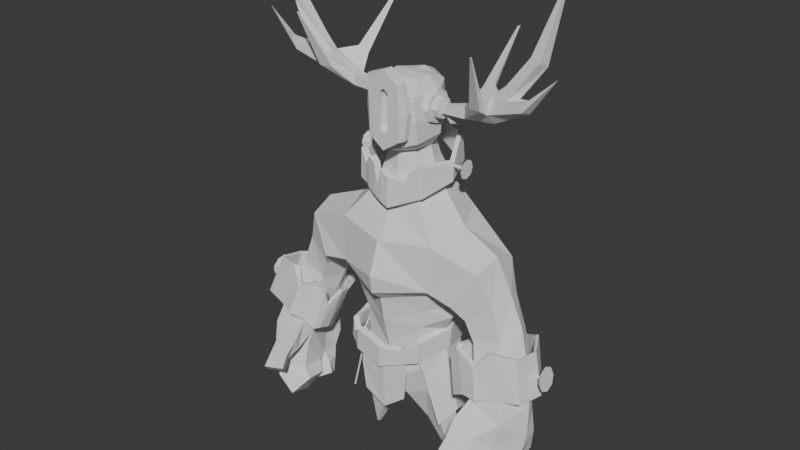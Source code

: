 # Source: personaje.blend  (saved by Blender 4.3.34; exported with 4.5.12 LTS)
import bpy
from mathutils import Matrix  # noqa: F401  (used for matrix-valued properties, if any)

bpy.ops.wm.read_factory_settings(use_empty=True)
scene = bpy.context.scene
scene.name = 'Scene'

# ---- collections
col_collection = bpy.data.collections.new('Collection'); scene.collection.children.link(col_collection)

# ---- world
world_world = bpy.data.worlds.new('World'); scene.world = world_world
world_world.use_nodes = True; world_world.node_tree.nodes.clear()
_N = world_world.node_tree.nodes; _L = world_world.node_tree.links
n0 = _N.new('ShaderNodeOutputWorld'); n0.name = 'World Output'; n0.location = (300, 300)
n1 = _N.new('ShaderNodeBackground'); n1.name = 'Background'; n1.location = (10, 300)
n1.inputs[0].default_value = (0.05088, 0.05088, 0.05088, 1.0)
_L.new(n1.outputs[0], n0.inputs[0])
n0.is_active_output = True
world_world.color = (0.05088, 0.05088, 0.05088)
world_world.sun_shadow_jitter_overblur = 0.0

# ---- meshes
me_circle_001 = bpy.data.meshes.new('Circle.001')
me_circle_001.from_pydata([(0.1529, 0.04114, 2.301), (0.1529, 0.01151, 2.372), (0.1529, -0.06, 2.402), (0.1529, -0.1315, 2.372), (0.1529, -0.1611, 2.301), (0.1529, -0.1315, 2.229), (0.1529, -0.06, 2.199), (0.1529, 0.01151, 2.229), (0.1907, 0.03248, 2.301), (0.1907, 0.005393, 2.366), (0.1907, -0.06, 2.393), (0.1907, -0.1254, 2.366), (0.1907, -0.1525, 2.301), (0.1907, -0.1254, 2.235), (0.1907, -0.06, 2.208), (0.1907, 0.005393, 2.235), (0.1907, 0.0007487, 2.301), (0.1907, -0.01704, 2.344), (0.1907, -0.06, 2.361), (0.1907, -0.103, 2.344), (0.1907, -0.1207, 2.301), (0.1907, -0.103, 2.258), (0.1907, -0.06, 2.24), (0.1907, -0.01704, 2.258), (0.2283, 0.0007487, 2.301), (0.2283, -0.01704, 2.344), (0.2283, -0.06, 2.361), (0.2283, -0.103, 2.344), (0.2283, -0.1207, 2.301), (0.2283, -0.103, 2.258), (0.2283, -0.06, 2.24), (0.2283, -0.01704, 2.258), (0.2344, -0.04101, 2.301), (0.2344, -0.04657, 2.314), (0.2344, -0.06, 2.32), (0.2344, -0.07343, 2.314), (0.2344, -0.07899, 2.301), (0.2344, -0.07343, 2.287), (0.2344, -0.06, 2.282), (0.2344, -0.04657, 2.287), (0.2303, -0.08646, 2.28), (0.2284, -0.08646, 2.318), (0.2303, -0.03354, 2.28), (0.2284, -0.03354, 2.318), (0.3792, -0.08646, 2.286), (0.3796, -0.08646, 2.359), (0.3934, -0.03354, 2.286), (0.3615, -0.03354, 2.354), (0.5545, -0.03354, 2.445), (0.5544, -0.07038, 2.3), (0.5433, -0.123, 2.358), (0.5495, -0.08646, 2.459), (0.6239, -0.03354, 2.52), (0.7133, -0.08814, 2.476), (0.6596, -0.1357, 2.462), (0.6239, -0.08646, 2.52), (0.7607, -0.03354, 2.697), (0.8267, -0.03354, 2.65), (0.8096, -0.08646, 2.675), (0.7607, -0.08646, 2.697), (0.925, -0.05742, 3.116), (0.9315, -0.05742, 3.112), (0.9298, -0.06258, 3.114), (0.925, -0.06258, 3.116), (0.761, -0.1464, 2.429), (0.7781, -0.095, 2.414), (0.7915, -0.1496, 2.497), (0.814, -0.0988, 2.489), (0.9483, -0.1405, 2.638), (0.9489, -0.1388, 2.638), (0.9493, -0.1406, 2.64), (0.95, -0.1389, 2.64), (0.4708, -0.1684, 2.428), (0.4644, -0.1684, 2.388), (0.5483, -0.1684, 2.441), (0.5449, -0.1864, 2.395), (0.5661, -0.312, 2.713), (0.5653, -0.312, 2.708), (0.576, -0.312, 2.715), (0.5755, -0.3143, 2.709), (0.3951, 0.047, 2.431), (0.4118, 0.047, 2.41), (0.4648, 0.047, 2.464), (0.4661, 0.03455, 2.415), (0.4167, 0.3037, 2.692), (0.4173, 0.3037, 2.686), (0.4348, 0.3037, 2.7), (0.4318, 0.3004, 2.688)], [], [(4, 5, 13, 12), (2, 3, 11, 10), (0, 1, 9, 8), (7, 0, 8, 15), (5, 6, 14, 13), (3, 4, 12, 11), (1, 2, 10, 9), (6, 7, 15, 14), (9, 10, 18, 17), (14, 15, 23, 22), (12, 13, 21, 20), (10, 11, 19, 18), (8, 9, 17, 16), (15, 8, 16, 23), (13, 14, 22, 21), (11, 12, 20, 19), (23, 16, 24, 31), (21, 22, 30, 29), (19, 20, 28, 27), (17, 18, 26, 25), (22, 23, 31, 30), (20, 21, 29, 28), (18, 19, 27, 26), (16, 17, 25, 24), (29, 30, 38, 37), (27, 28, 36, 35), (25, 26, 34, 33), (30, 31, 39, 38), (28, 29, 37, 36), (26, 27, 35, 34), (24, 25, 33, 32), (31, 24, 32, 39), (42, 43, 47, 46), (47, 48, 82, 80), (44, 45, 41, 40), (42, 46, 44, 40), (47, 43, 41, 45), (51, 50, 54, 55), (50, 51, 74, 75), (44, 46, 49, 50), (47, 45, 51, 48), (52, 55, 59, 56), (53, 54, 66, 67), (48, 51, 55, 52), (49, 48, 52, 53), (56, 59, 63, 60), (53, 52, 56, 57), (55, 54, 58, 59), (54, 53, 57, 58), (61, 60, 63, 62), (57, 56, 60, 61), (59, 58, 62, 63), (58, 57, 61, 62), (65, 67, 71, 69), (49, 53, 67, 65), (50, 49, 65, 64), (54, 50, 64, 66), (68, 69, 71, 70), (67, 66, 70, 71), (66, 64, 68, 70), (64, 65, 69, 68), (73, 75, 79, 77), (45, 44, 73, 72), (44, 50, 75, 73), (51, 45, 72, 74), (76, 77, 79, 78), (72, 73, 77, 76), (74, 72, 76, 78), (75, 74, 78, 79), (80, 82, 86, 84), (48, 49, 83, 82), (46, 47, 80, 81), (49, 46, 81, 83), (85, 84, 86, 87), (81, 80, 84, 85), (83, 81, 85, 87), (82, 83, 87, 86)])
_uv = me_circle_001.uv_layers.new(name='UVMap')
_uv.uv.foreach_set('vector', [0.0, 0.0, 0.0, 0.0, 0.0, 0.0, 0.0, 0.0, 0.0, 0.0, 0.0, 0.0, 0.0, 0.0, 0.0, 0.0, 0.0, 0.0, 0.0, 0.0, 0.0, 0.0, 0.0, 0.0, 0.0, 0.0, 0.0, 0.0, 0.0, 0.0, 0.0, 0.0, 0.0, 0.0, 0.0, 0.0, 0.0, 0.0, 0.0, 0.0, 0.0, 0.0, 0.0, 0.0, 0.0, 0.0, 0.0, 0.0, 0.0, 0.0, 0.0, 0.0, 0.0, 0.0, 0.0, 0.0, 0.0, 0.0, 0.0, 0.0, 0.0, 0.0, 0.0, 0.0, 0.0, 0.0, 0.0, 0.0, 0.0, 0.0, 0.0, 0.0, 0.0, 0.0, 0.0, 0.0, 0.0, 0.0, 0.0, 0.0, 0.0, 0.0, 0.0, 0.0, 0.0, 0.0, 0.0, 0.0, 0.0, 0.0, 0.0, 0.0, 0.0, 0.0, 0.0, 0.0, 0.0, 0.0, 0.0, 0.0, 0.0, 0.0, 0.0, 0.0, 0.0, 0.0, 0.0, 0.0, 0.0, 0.0, 0.0, 0.0, 0.0, 0.0, 0.0, 0.0, 0.0, 0.0, 0.0, 0.0, 0.0, 0.0, 0.0, 0.0, 0.0, 0.0, 0.0, 0.0, 0.0, 0.0, 0.0, 0.0, 0.0, 0.0, 0.0, 0.0, 0.0, 0.0, 0.0, 0.0, 0.0, 0.0, 0.0, 0.0, 0.0, 0.0, 0.0, 0.0, 0.0, 0.0, 0.0, 0.0, 0.0, 0.0, 0.0, 0.0, 0.0, 0.0, 0.0, 0.0, 0.0, 0.0, 0.0, 0.0, 0.0, 0.0, 0.0, 0.0, 0.0, 0.0, 0.0, 0.0, 0.0, 0.0, 0.0, 0.0, 0.0, 0.0, 0.0, 0.0, 0.0, 0.0, 0.0, 0.0, 0.0, 0.0, 0.0, 0.0, 0.0, 0.0, 0.0, 0.0, 0.0, 0.0, 0.0, 0.0, 0.0, 0.0, 0.0, 0.0, 0.0, 0.0, 0.0, 0.0, 0.0, 0.0, 0.0, 0.0, 0.0, 0.0, 0.0, 0.0, 0.0, 0.0, 0.0, 0.0, 0.0, 0.0, 0.0, 0.0, 0.0, 0.0, 0.0, 0.0, 0.0, 0.0, 0.0, 0.0, 0.0, 0.0, 0.0, 0.0, 0.0, 0.0, 0.0, 0.0, 0.0, 0.0, 0.0, 0.0, 0.0, 0.0, 0.0, 0.0, 0.0, 0.0, 0.0, 0.0, 0.0, 0.0, 0.0, 0.0, 0.0, 0.0, 0.0, 0.0, 0.375, 0.25, 0.625, 0.25, 0.625, 0.5, 0.375, 0.5, 0.625, 0.5, 0.625, 0.5, 0.625, 0.5, 0.625, 0.5, 0.375, 0.75, 0.625, 0.75, 0.625, 1.0, 0.375, 1.0, 0.125, 0.5, 0.375, 0.5, 0.375, 0.75, 0.125, 0.75, 0.625, 0.5, 0.875, 0.5, 0.875, 0.75, 0.625, 0.75, 0.625, 0.75, 0.375, 0.75, 0.375, 0.75, 0.625, 0.75, 0.375, 0.75, 0.625, 0.75, 0.625, 0.75, 0.375, 0.75, 0.375, 0.75, 0.375, 0.5, 0.375, 0.5, 0.375, 0.75, 0.625, 0.5, 0.625, 0.75, 0.625, 0.75, 0.625, 0.5, 0.625, 0.5, 0.625, 0.75, 0.625, 0.75, 0.625, 0.5, 0.375, 0.5, 0.375, 0.75, 0.375, 0.75, 0.375, 0.5, 0.625, 0.5, 0.625, 0.75, 0.625, 0.75, 0.625, 0.5, 0.375, 0.5, 0.625, 0.5, 0.625, 0.5, 0.375, 0.5, 0.625, 0.5, 0.625, 0.75, 0.625, 0.75, 0.625, 0.5, 0.375, 0.5, 0.625, 0.5, 0.625, 0.5, 0.375, 0.5, 0.625, 0.75, 0.375, 0.75, 0.375, 0.75, 0.625, 0.75, 0.375, 0.75, 0.375, 0.5, 0.375, 0.5, 0.375, 0.75, 0.375, 0.5, 0.625, 0.5, 0.625, 0.75, 0.375, 0.75, 0.375, 0.5, 0.625, 0.5, 0.625, 0.5, 0.375, 0.5, 0.625, 0.75, 0.375, 0.75, 0.375, 0.75, 0.625, 0.75, 0.375, 0.75, 0.375, 0.5, 0.375, 0.5, 0.375, 0.75, 0.375, 0.5, 0.375, 0.5, 0.375, 0.5, 0.375, 0.5, 0.375, 0.5, 0.375, 0.5, 0.375, 0.5, 0.375, 0.5, 0.375, 0.75, 0.375, 0.5, 0.375, 0.5, 0.375, 0.75, 0.375, 0.75, 0.375, 0.75, 0.375, 0.75, 0.375, 0.75, 0.375, 0.75, 0.375, 0.5, 0.375, 0.5, 0.375, 0.75, 0.375, 0.5, 0.375, 0.75, 0.375, 0.75, 0.375, 0.5, 0.375, 0.75, 0.375, 0.75, 0.375, 0.75, 0.375, 0.75, 0.375, 0.75, 0.375, 0.5, 0.375, 0.5, 0.375, 0.75, 0.375, 0.75, 0.375, 0.75, 0.375, 0.75, 0.375, 0.75, 0.625, 0.75, 0.375, 0.75, 0.375, 0.75, 0.625, 0.75, 0.375, 0.75, 0.375, 0.75, 0.375, 0.75, 0.375, 0.75, 0.625, 0.75, 0.625, 0.75, 0.625, 0.75, 0.625, 0.75, 0.625, 0.75, 0.375, 0.75, 0.375, 0.75, 0.625, 0.75, 0.625, 0.75, 0.375, 0.75, 0.375, 0.75, 0.625, 0.75, 0.625, 0.75, 0.625, 0.75, 0.625, 0.75, 0.625, 0.75, 0.375, 0.75, 0.625, 0.75, 0.625, 0.75, 0.375, 0.75, 0.625, 0.5, 0.625, 0.5, 0.625, 0.5, 0.625, 0.5, 0.625, 0.5, 0.375, 0.5, 0.375, 0.5, 0.625, 0.5, 0.375, 0.5, 0.625, 0.5, 0.625, 0.5, 0.375, 0.5, 0.375, 0.5, 0.375, 0.5, 0.375, 0.5, 0.375, 0.5, 0.375, 0.5, 0.625, 0.5, 0.625, 0.5, 0.375, 0.5, 0.375, 0.5, 0.625, 0.5, 0.625, 0.5, 0.375, 0.5, 0.375, 0.5, 0.375, 0.5, 0.375, 0.5, 0.375, 0.5, 0.625, 0.5, 0.375, 0.5, 0.375, 0.5, 0.625, 0.5])
me_circle_001.update()
me_circle_002 = bpy.data.meshes.new('Circle.002')
me_circle_002.from_pydata([(-0.1466, 0.04114, 2.31), (-0.1466, 0.01151, 2.381), (-0.1466, -0.06, 2.411), (-0.1466, -0.1315, 2.381), (-0.1466, -0.1611, 2.31), (-0.1466, -0.1315, 2.238), (-0.1466, -0.06, 2.208), (-0.1466, 0.01151, 2.238), (-0.1844, 0.03248, 2.31), (-0.1844, 0.005393, 2.375), (-0.1844, -0.06, 2.402), (-0.1844, -0.1254, 2.375), (-0.1844, -0.1525, 2.31), (-0.1844, -0.1254, 2.244), (-0.1844, -0.06, 2.217), (-0.1844, 0.005393, 2.244), (-0.1844, 0.0007487, 2.31), (-0.1844, -0.01704, 2.353), (-0.1844, -0.06, 2.37), (-0.1844, -0.103, 2.353), (-0.1844, -0.1207, 2.31), (-0.1844, -0.103, 2.267), (-0.1844, -0.06, 2.249), (-0.1844, -0.01704, 2.267), (-0.222, 0.0007487, 2.31), (-0.222, -0.01704, 2.353), (-0.222, -0.06, 2.37), (-0.222, -0.103, 2.353), (-0.222, -0.1207, 2.31), (-0.222, -0.103, 2.267), (-0.222, -0.06, 2.249), (-0.222, -0.01704, 2.267), (-0.2281, -0.04101, 2.31), (-0.2281, -0.04657, 2.323), (-0.2281, -0.06, 2.329), (-0.2281, -0.07343, 2.323), (-0.2281, -0.07899, 2.31), (-0.2281, -0.07343, 2.296), (-0.2281, -0.06, 2.291), (-0.2281, -0.04657, 2.296), (-0.224, -0.08646, 2.289), (-0.2221, -0.08646, 2.327), (-0.224, -0.03354, 2.289), (-0.2221, -0.03354, 2.327), (-0.3728, -0.08646, 2.295), (-0.3733, -0.08646, 2.368), (-0.3871, -0.03354, 2.295), (-0.3551, -0.03354, 2.363), (-0.5482, -0.03354, 2.454), (-0.548, -0.07038, 2.309), (-0.5369, -0.123, 2.367), (-0.5431, -0.08646, 2.468), (-0.6175, -0.03354, 2.529), (-0.707, -0.08814, 2.485), (-0.6532, -0.1357, 2.471), (-0.6175, -0.08646, 2.529), (-0.7543, -0.03354, 2.706), (-0.8204, -0.03354, 2.659), (-0.8033, -0.08646, 2.684), (-0.7543, -0.08646, 2.706), (-0.9187, -0.05742, 3.125), (-0.9251, -0.05742, 3.121), (-0.9235, -0.06258, 3.123), (-0.9187, -0.06258, 3.125), (-0.7547, -0.1464, 2.438), (-0.7718, -0.095, 2.423), (-0.7851, -0.1496, 2.506), (-0.8077, -0.0988, 2.498), (-0.942, -0.1405, 2.647), (-0.9425, -0.1388, 2.647), (-0.943, -0.1406, 2.649), (-0.9437, -0.1389, 2.649), (-0.4644, -0.1684, 2.437), (-0.4581, -0.1684, 2.397), (-0.5419, -0.1684, 2.45), (-0.5385, -0.1864, 2.404), (-0.5598, -0.312, 2.722), (-0.559, -0.312, 2.717), (-0.5696, -0.312, 2.724), (-0.5692, -0.3143, 2.718), (-0.3888, 0.047, 2.44), (-0.4054, 0.047, 2.419), (-0.4584, 0.047, 2.473), (-0.4598, 0.03455, 2.424), (-0.4103, 0.3037, 2.701), (-0.411, 0.3037, 2.695), (-0.4285, 0.3037, 2.709), (-0.4255, 0.3004, 2.697)], [], [(4, 12, 13, 5), (2, 10, 11, 3), (0, 8, 9, 1), (7, 15, 8, 0), (5, 13, 14, 6), (3, 11, 12, 4), (1, 9, 10, 2), (6, 14, 15, 7), (9, 17, 18, 10), (14, 22, 23, 15), (12, 20, 21, 13), (10, 18, 19, 11), (8, 16, 17, 9), (15, 23, 16, 8), (13, 21, 22, 14), (11, 19, 20, 12), (23, 31, 24, 16), (21, 29, 30, 22), (19, 27, 28, 20), (17, 25, 26, 18), (22, 30, 31, 23), (20, 28, 29, 21), (18, 26, 27, 19), (16, 24, 25, 17), (29, 37, 38, 30), (27, 35, 36, 28), (25, 33, 34, 26), (30, 38, 39, 31), (28, 36, 37, 29), (26, 34, 35, 27), (24, 32, 33, 25), (31, 39, 32, 24), (42, 46, 47, 43), (47, 80, 82, 48), (44, 40, 41, 45), (42, 40, 44, 46), (47, 45, 41, 43), (51, 55, 54, 50), (50, 75, 74, 51), (44, 50, 49, 46), (47, 48, 51, 45), (52, 56, 59, 55), (53, 67, 66, 54), (48, 52, 55, 51), (49, 53, 52, 48), (56, 60, 63, 59), (53, 57, 56, 52), (55, 59, 58, 54), (54, 58, 57, 53), (61, 62, 63, 60), (57, 61, 60, 56), (59, 63, 62, 58), (58, 62, 61, 57), (65, 69, 71, 67), (49, 65, 67, 53), (50, 64, 65, 49), (54, 66, 64, 50), (68, 70, 71, 69), (67, 71, 70, 66), (66, 70, 68, 64), (64, 68, 69, 65), (73, 77, 79, 75), (45, 72, 73, 44), (44, 73, 75, 50), (51, 74, 72, 45), (76, 78, 79, 77), (72, 76, 77, 73), (74, 78, 76, 72), (75, 79, 78, 74), (80, 84, 86, 82), (48, 82, 83, 49), (46, 81, 80, 47), (49, 83, 81, 46), (85, 87, 86, 84), (81, 85, 84, 80), (83, 87, 85, 81), (82, 86, 87, 83)])
_uv = me_circle_002.uv_layers.new(name='UVMap')
_uv.uv.foreach_set('vector', [0.0, 0.0, 0.0, 0.0, 0.0, 0.0, 0.0, 0.0, 0.0, 0.0, 0.0, 0.0, 0.0, 0.0, 0.0, 0.0, 0.0, 0.0, 0.0, 0.0, 0.0, 0.0, 0.0, 0.0, 0.0, 0.0, 0.0, 0.0, 0.0, 0.0, 0.0, 0.0, 0.0, 0.0, 0.0, 0.0, 0.0, 0.0, 0.0, 0.0, 0.0, 0.0, 0.0, 0.0, 0.0, 0.0, 0.0, 0.0, 0.0, 0.0, 0.0, 0.0, 0.0, 0.0, 0.0, 0.0, 0.0, 0.0, 0.0, 0.0, 0.0, 0.0, 0.0, 0.0, 0.0, 0.0, 0.0, 0.0, 0.0, 0.0, 0.0, 0.0, 0.0, 0.0, 0.0, 0.0, 0.0, 0.0, 0.0, 0.0, 0.0, 0.0, 0.0, 0.0, 0.0, 0.0, 0.0, 0.0, 0.0, 0.0, 0.0, 0.0, 0.0, 0.0, 0.0, 0.0, 0.0, 0.0, 0.0, 0.0, 0.0, 0.0, 0.0, 0.0, 0.0, 0.0, 0.0, 0.0, 0.0, 0.0, 0.0, 0.0, 0.0, 0.0, 0.0, 0.0, 0.0, 0.0, 0.0, 0.0, 0.0, 0.0, 0.0, 0.0, 0.0, 0.0, 0.0, 0.0, 0.0, 0.0, 0.0, 0.0, 0.0, 0.0, 0.0, 0.0, 0.0, 0.0, 0.0, 0.0, 0.0, 0.0, 0.0, 0.0, 0.0, 0.0, 0.0, 0.0, 0.0, 0.0, 0.0, 0.0, 0.0, 0.0, 0.0, 0.0, 0.0, 0.0, 0.0, 0.0, 0.0, 0.0, 0.0, 0.0, 0.0, 0.0, 0.0, 0.0, 0.0, 0.0, 0.0, 0.0, 0.0, 0.0, 0.0, 0.0, 0.0, 0.0, 0.0, 0.0, 0.0, 0.0, 0.0, 0.0, 0.0, 0.0, 0.0, 0.0, 0.0, 0.0, 0.0, 0.0, 0.0, 0.0, 0.0, 0.0, 0.0, 0.0, 0.0, 0.0, 0.0, 0.0, 0.0, 0.0, 0.0, 0.0, 0.0, 0.0, 0.0, 0.0, 0.0, 0.0, 0.0, 0.0, 0.0, 0.0, 0.0, 0.0, 0.0, 0.0, 0.0, 0.0, 0.0, 0.0, 0.0, 0.0, 0.0, 0.0, 0.0, 0.0, 0.0, 0.0, 0.0, 0.0, 0.0, 0.0, 0.0, 0.0, 0.0, 0.0, 0.0, 0.0, 0.0, 0.0, 0.0, 0.0, 0.0, 0.0, 0.0, 0.0, 0.0, 0.0, 0.0, 0.0, 0.0, 0.0, 0.375, 0.25, 0.375, 0.5, 0.625, 0.5, 0.625, 0.25, 0.625, 0.5, 0.625, 0.5, 0.625, 0.5, 0.625, 0.5, 0.375, 0.75, 0.375, 1.0, 0.625, 1.0, 0.625, 0.75, 0.125, 0.5, 0.125, 0.75, 0.375, 0.75, 0.375, 0.5, 0.625, 0.5, 0.625, 0.75, 0.875, 0.75, 0.875, 0.5, 0.625, 0.75, 0.625, 0.75, 0.375, 0.75, 0.375, 0.75, 0.375, 0.75, 0.375, 0.75, 0.625, 0.75, 0.625, 0.75, 0.375, 0.75, 0.375, 0.75, 0.375, 0.5, 0.375, 0.5, 0.625, 0.5, 0.625, 0.5, 0.625, 0.75, 0.625, 0.75, 0.625, 0.5, 0.625, 0.5, 0.625, 0.75, 0.625, 0.75, 0.375, 0.5, 0.375, 0.5, 0.375, 0.75, 0.375, 0.75, 0.625, 0.5, 0.625, 0.5, 0.625, 0.75, 0.625, 0.75, 0.375, 0.5, 0.375, 0.5, 0.625, 0.5, 0.625, 0.5, 0.625, 0.5, 0.625, 0.5, 0.625, 0.75, 0.625, 0.75, 0.375, 0.5, 0.375, 0.5, 0.625, 0.5, 0.625, 0.5, 0.625, 0.75, 0.625, 0.75, 0.375, 0.75, 0.375, 0.75, 0.375, 0.75, 0.375, 0.75, 0.375, 0.5, 0.375, 0.5, 0.375, 0.5, 0.375, 0.75, 0.625, 0.75, 0.625, 0.5, 0.375, 0.5, 0.375, 0.5, 0.625, 0.5, 0.625, 0.5, 0.625, 0.75, 0.625, 0.75, 0.375, 0.75, 0.375, 0.75, 0.375, 0.75, 0.375, 0.75, 0.375, 0.5, 0.375, 0.5, 0.375, 0.5, 0.375, 0.5, 0.375, 0.5, 0.375, 0.5, 0.375, 0.5, 0.375, 0.5, 0.375, 0.5, 0.375, 0.5, 0.375, 0.75, 0.375, 0.75, 0.375, 0.5, 0.375, 0.5, 0.375, 0.75, 0.375, 0.75, 0.375, 0.75, 0.375, 0.75, 0.375, 0.75, 0.375, 0.75, 0.375, 0.5, 0.375, 0.5, 0.375, 0.5, 0.375, 0.5, 0.375, 0.75, 0.375, 0.75, 0.375, 0.75, 0.375, 0.75, 0.375, 0.75, 0.375, 0.75, 0.375, 0.75, 0.375, 0.75, 0.375, 0.5, 0.375, 0.5, 0.375, 0.75, 0.375, 0.75, 0.375, 0.75, 0.375, 0.75, 0.625, 0.75, 0.625, 0.75, 0.375, 0.75, 0.375, 0.75, 0.375, 0.75, 0.375, 0.75, 0.375, 0.75, 0.375, 0.75, 0.625, 0.75, 0.625, 0.75, 0.625, 0.75, 0.625, 0.75, 0.625, 0.75, 0.625, 0.75, 0.375, 0.75, 0.375, 0.75, 0.625, 0.75, 0.625, 0.75, 0.375, 0.75, 0.375, 0.75, 0.625, 0.75, 0.625, 0.75, 0.625, 0.75, 0.625, 0.75, 0.375, 0.75, 0.375, 0.75, 0.625, 0.75, 0.625, 0.75, 0.625, 0.5, 0.625, 0.5, 0.625, 0.5, 0.625, 0.5, 0.625, 0.5, 0.625, 0.5, 0.375, 0.5, 0.375, 0.5, 0.375, 0.5, 0.375, 0.5, 0.625, 0.5, 0.625, 0.5, 0.375, 0.5, 0.375, 0.5, 0.375, 0.5, 0.375, 0.5, 0.375, 0.5, 0.375, 0.5, 0.625, 0.5, 0.625, 0.5, 0.375, 0.5, 0.375, 0.5, 0.625, 0.5, 0.625, 0.5, 0.375, 0.5, 0.375, 0.5, 0.375, 0.5, 0.375, 0.5, 0.625, 0.5, 0.625, 0.5, 0.375, 0.5, 0.375, 0.5])
me_circle_002.update()
me_circle = bpy.data.meshes.new('Circle')
me_circle.from_pydata([(0.0, 0.258, 1.637), (0.0, -0.3394, 1.556), (0.3082, -0.2679, 1.586), (0.3617, -0.0343, 1.646), (0.2581, 0.1983, 1.653), (0.0, 0.1895, 1.849), (0.0, -0.2094, 1.731), (0.1474, -0.1733, 1.802), (0.1999, -0.01783, 1.84), (0.1425, 0.139, 1.828), (0.0, 0.1334, 1.975), (0.0, -0.1722, 1.912), (0.1088, -0.1388, 1.946), (0.143, -0.02776, 1.972), (0.09801, 0.08717, 1.966), (0.0, 0.1111, 2.089), (0.0, -0.1558, 2.029), (0.08698, -0.1204, 2.045), (0.1185, -0.02443, 2.054), (0.07779, 0.06283, 2.072), (0.0, 0.1424, 2.181), (0.0, -0.2256, 2.059), (0.1554, -0.1899, 2.115), (0.1737, -0.01724, 2.134), (0.1133, 0.083, 2.162), (0.0, 0.1562, 2.276), (0.0, -0.2476, 2.225), (0.1599, -0.2077, 2.248), (0.1795, -0.01723, 2.254), (0.1166, 0.09547, 2.263), (0.0, 0.1387, 2.418), (0.0, -0.2316, 2.373), (0.1456, -0.2073, 2.383), (0.1667, -0.01708, 2.374), (0.1068, 0.09491, 2.396), (0.0, 0.05703, 2.456), (0.0, -0.1441, 2.445), (0.1017, -0.1156, 2.445), (0.1072, -0.04613, 2.454), (0.07306, 0.04184, 2.44), (0.0, -0.05716, 2.46), (0.0, 0.1562, 0.8507), (0.0, -0.2386, 0.8183), (0.188, -0.1913, 0.8368), (0.2638, -0.06855, 0.8611), (0.188, 0.1104, 0.8462), (0.0, 0.1838, 0.651), (0.0, -0.2617, 0.6195), (0.2178, -0.2087, 0.7394), (0.2953, -0.07108, 0.78), (0.2188, 0.13, 0.7391), (0.0, 0.08508, 0.9534), (0.0, -0.29, 1.028), (0.1888, -0.1997, 1.006), (0.2791, -0.06978, 0.9702), (0.1989, 0.03497, 0.9545), (0.0, 0.0877, 1.059), (0.0, -0.3175, 1.181), (0.2284, -0.188, 1.124), (0.3546, -0.1097, 1.096), (0.2523, 0.02384, 1.06), (0.0, 0.1131, 1.128), (0.0, -0.3903, 1.247), (0.2689, -0.1964, 1.245), (0.4296, -0.04627, 1.201), (0.2523, 0.0182, 1.094), (0.0, 0.1962, 1.236), (0.0, -0.4081, 1.36), (0.2987, -0.2801, 1.311), (0.2523, 0.1346, 1.228), (0.08784, 0.1177, 0.5238), (0.09636, -0.1929, 0.5116), (0.2251, -0.1771, 0.5822), (0.3162, -0.06614, 0.6923), (0.2264, 0.08903, 0.5723), (0.1603, 0.07269, 0.3247), (0.1688, -0.08654, 0.3171), (0.2705, -0.1095, 0.3501), (0.3347, -0.02602, 0.3791), (0.2715, 0.06023, 0.3521), (0.2167, 0.05505, 0.1753), (0.2251, -0.04355, 0.168), (0.2879, -0.05864, 0.1884), (0.3277, -0.007102, 0.2035), (0.2885, 0.04746, 0.1897), (0.3037, 0.03283, -7.947e-08), (0.309, 0.0, -7.947e-08), (0.3137, 0.006854, -7.947e-08), (0.3199, 0.01435, -7.947e-08), (0.314, 0.02588, -7.947e-08), (0.0, -0.03899, 0.62), (0.06041, -0.04176, 0.508), (0.1391, -0.04151, 0.316), (0.2002, 0.007216, 0.1687), (0.2982, 0.01994, -7.947e-08), (0.5865, 0.1073, 1.477), (0.4618, 0.09318, 1.287), (0.4799, -0.04754, 1.145), (0.4614, -0.2744, 1.276), (0.5864, -0.225, 1.496), (0.6064, -0.06244, 1.549), (0.6583, 0.05879, 1.299), (0.5241, 0.09343, 1.195), (0.514, -0.2125, 1.184), (0.6582, -0.1763, 1.299), (0.6907, -0.04063, 1.338), (0.5241, 0.1002, 1.382), (0.2552, 0.185, 1.441), (0.0, 0.2486, 1.437), (0.5172, -0.0574, 1.039), (0.7274, 0.05857, 1.111), (0.5754, 0.09228, 1.083), (0.5648, -0.1981, 1.058), (0.7273, -0.1761, 1.111), (0.7812, -0.04775, 1.147), (0.5508, -0.07862, 0.949), (0.761, 0.05484, 0.9906), (0.6117, 0.06417, 0.9537), (0.5968, -0.2338, 0.9605), (0.7608, -0.222, 0.9906), (0.819, -0.06011, 1.008), (0.5915, -0.07861, 0.8475), (0.8014, 0.04312, 0.755), (0.6182, 0.06116, 0.8242), (0.618, -0.2297, 0.8794), (0.8013, -0.2706, 0.8746), (0.9076, -0.1363, 0.7654), (0.6397, -0.06647, 0.6938), (0.8325, 0.02054, 0.6129), (0.6492, 0.03359, 0.6412), (0.6275, -0.3099, 0.772), (0.8397, -0.3336, 0.7059), (0.9206, -0.1652, 0.603), (0.8189, -0.3542, 0.5575), (0.6071, -0.252, 0.6911), (0.627, 0.01131, 0.5582), (0.8569, 0.009855, 0.4899), (0.9099, -0.1874, 0.4957), (0.6537, -0.08874, 0.6196), (0.8214, -0.3882, 0.4673), (0.6227, -0.2859, 0.6004), (0.6417, -0.02263, 0.4503), (0.8565, -0.01114, 0.3813), (0.8956, -0.2093, 0.4006), (0.6413, -0.1227, 0.4529), (0.7551, -0.4171, 0.3791), (0.619, -0.3271, 0.4499), (0.7856, -0.2596, 0.3197), (0.6259, -0.1833, 0.4331), (0.6212, -0.04973, 0.3871), (0.7997, -0.04655, 0.2852), (0.7908, -0.2185, 0.3175), (0.5941, -0.1324, 0.3961), (0.5935, -0.0928, 0.3086), (0.718, -0.08854, 0.2378), (0.7037, -0.2422, 0.2626), (0.5441, -0.1675, 0.3566), (0.6291, -0.4387, 0.3099), (0.5533, -0.3554, 0.4079), (0.6473, -0.2812, 0.2582), (0.5812, -0.2113, 0.3738), (0.7495, -0.4381, 0.6424), (0.602, -0.4188, 0.6909), (0.6134, -0.3809, 0.6193), (0.8104, -0.3893, 0.5508), (0.7452, -0.4995, 0.5782), (0.6106, -0.4864, 0.6195), (0.6507, -0.4337, 0.5579), (0.7872, -0.4425, 0.5152), (0.7366, -0.5564, 0.5241), (0.5981, -0.5378, 0.5557), (0.6398, -0.483, 0.4904), (0.7725, -0.4972, 0.4569), (-0.3082, -0.2679, 1.586), (-0.3617, -0.0343, 1.646), (-0.2581, 0.1983, 1.653), (-0.1474, -0.1733, 1.802), (-0.1999, -0.01783, 1.84), (-0.1425, 0.139, 1.828), (-0.1088, -0.1388, 1.946), (-0.143, -0.02776, 1.972), (-0.09801, 0.08717, 1.966), (-0.08698, -0.1204, 2.045), (-0.1185, -0.02443, 2.054), (-0.07779, 0.06283, 2.072), (-0.1554, -0.1899, 2.115), (-0.1737, -0.01724, 2.134), (-0.1133, 0.083, 2.162), (-0.1599, -0.2077, 2.248), (-0.1795, -0.01723, 2.254), (-0.1166, 0.09547, 2.263), (-0.1456, -0.2073, 2.383), (-0.1667, -0.01708, 2.374), (-0.1068, 0.09491, 2.396), (-0.1017, -0.1156, 2.445), (-0.1072, -0.04613, 2.454), (-0.07306, 0.04184, 2.44), (-0.188, -0.1913, 0.8368), (-0.2638, -0.06855, 0.8611), (-0.188, 0.1104, 0.8462), (-0.2178, -0.2087, 0.7394), (-0.2953, -0.07108, 0.78), (-0.2188, 0.13, 0.7391), (-0.1888, -0.1997, 1.006), (-0.2791, -0.06978, 0.9702), (-0.1989, 0.03497, 0.9545), (-0.2284, -0.188, 1.124), (-0.3546, -0.1097, 1.096), (-0.2523, 0.02384, 1.06), (-0.2689, -0.1964, 1.245), (-0.4296, -0.04627, 1.201), (-0.2523, 0.0182, 1.094), (-0.2987, -0.2801, 1.311), (-0.2523, 0.1346, 1.228), (-0.08784, 0.1177, 0.5238), (-0.09636, -0.1929, 0.5116), (-0.2251, -0.1771, 0.5822), (-0.3162, -0.06614, 0.6923), (-0.2264, 0.08903, 0.5723), (-0.1603, 0.07269, 0.3247), (-0.1688, -0.08654, 0.3171), (-0.2705, -0.1095, 0.3501), (-0.3347, -0.02602, 0.3791), (-0.2715, 0.06023, 0.3521), (-0.2167, 0.05505, 0.1753), (-0.2251, -0.04355, 0.168), (-0.2879, -0.05864, 0.1884), (-0.3277, -0.007102, 0.2035), (-0.2885, 0.04746, 0.1897), (-0.3037, 0.03283, -7.947e-08), (-0.309, 0.0, -7.947e-08), (-0.3137, 0.006854, -7.947e-08), (-0.3199, 0.01435, -7.947e-08), (-0.314, 0.02588, -7.947e-08), (-0.06041, -0.04176, 0.508), (-0.1391, -0.04151, 0.316), (-0.2002, 0.007216, 0.1687), (-0.2982, 0.01994, -7.947e-08), (-0.5865, 0.1073, 1.477), (-0.4618, 0.09318, 1.287), (-0.4799, -0.04754, 1.145), (-0.4614, -0.2744, 1.276), (-0.5864, -0.225, 1.496), (-0.6064, -0.06244, 1.549), (-0.6583, 0.05879, 1.299), (-0.5241, 0.09343, 1.195), (-0.514, -0.2125, 1.184), (-0.6582, -0.1763, 1.299), (-0.6907, -0.04063, 1.338), (-0.5241, 0.1002, 1.382), (-0.2552, 0.185, 1.441), (-0.5172, -0.0574, 1.039), (-0.7274, 0.05857, 1.111), (-0.5754, 0.09228, 1.083), (-0.5648, -0.1981, 1.058), (-0.7273, -0.1761, 1.111), (-0.7812, -0.04775, 1.147), (-0.5508, -0.07862, 0.949), (-0.761, 0.05484, 0.9906), (-0.6117, 0.06417, 0.9537), (-0.5968, -0.2338, 0.9605), (-0.7608, -0.222, 0.9906), (-0.819, -0.06011, 1.008), (-0.5915, -0.07861, 0.8475), (-0.8014, 0.04312, 0.755), (-0.6182, 0.06116, 0.8242), (-0.618, -0.2297, 0.8794), (-0.8013, -0.2706, 0.8746), (-0.9076, -0.1363, 0.7654), (-0.6397, -0.06647, 0.6938), (-0.8325, 0.02054, 0.6129), (-0.6492, 0.03359, 0.6412), (-0.6275, -0.3099, 0.772), (-0.8397, -0.3336, 0.7059), (-0.9206, -0.1652, 0.603), (-0.8189, -0.3542, 0.5575), (-0.6071, -0.252, 0.6911), (-0.627, 0.01131, 0.5582), (-0.8569, 0.009855, 0.4899), (-0.9099, -0.1874, 0.4957), (-0.6537, -0.08874, 0.6196), (-0.8214, -0.3882, 0.4673), (-0.6227, -0.2859, 0.6004), (-0.6417, -0.02263, 0.4503), (-0.8565, -0.01114, 0.3813), (-0.8956, -0.2093, 0.4006), (-0.6413, -0.1227, 0.4529), (-0.7551, -0.4171, 0.3791), (-0.619, -0.3271, 0.4499), (-0.7856, -0.2596, 0.3197), (-0.6259, -0.1833, 0.4331), (-0.6212, -0.04973, 0.3871), (-0.7997, -0.04655, 0.2852), (-0.7908, -0.2185, 0.3175), (-0.5941, -0.1324, 0.3961), (-0.5935, -0.0928, 0.3086), (-0.718, -0.08854, 0.2378), (-0.7037, -0.2422, 0.2626), (-0.5441, -0.1675, 0.3566), (-0.6291, -0.4387, 0.3099), (-0.5533, -0.3554, 0.4079), (-0.6473, -0.2812, 0.2582), (-0.5812, -0.2113, 0.3738), (-0.7495, -0.4381, 0.6424), (-0.602, -0.4188, 0.6909), (-0.6134, -0.3809, 0.6193), (-0.8104, -0.3893, 0.5508), (-0.7452, -0.4995, 0.5782), (-0.6106, -0.4864, 0.6195), (-0.6507, -0.4337, 0.5579), (-0.7872, -0.4425, 0.5152), (-0.7366, -0.5564, 0.5241), (-0.5981, -0.5378, 0.5557), (-0.6398, -0.483, 0.4904), (-0.7725, -0.4972, 0.4569)], [], [(0, 5, 9, 4), (3, 8, 7, 2), (4, 9, 8, 3), (2, 7, 6, 1), (9, 14, 13, 8), (7, 12, 11, 6), (5, 10, 14, 9), (8, 13, 12, 7), (10, 15, 19, 14), (13, 18, 17, 12), (14, 19, 18, 13), (12, 17, 16, 11), (17, 22, 21, 16), (15, 20, 24, 19), (18, 23, 22, 17), (19, 24, 23, 18), (24, 29, 28, 23), (22, 27, 26, 21), (20, 25, 29, 24), (23, 28, 27, 22), (25, 30, 34, 29), (28, 33, 32, 27), (29, 34, 33, 28), (27, 32, 31, 26), (34, 39, 38, 33), (32, 37, 36, 31), (30, 35, 39, 34), (33, 38, 37, 32), (37, 40, 36), (35, 40, 39), (38, 40, 37), (39, 40, 38), (45, 44, 49, 50), (43, 42, 47, 48), (41, 45, 50, 46), (44, 43, 48, 49), (44, 45, 55, 54), (42, 43, 53, 52), (45, 41, 51, 55), (43, 44, 54, 53), (54, 55, 60, 59), (52, 53, 58, 57), (55, 51, 56, 60), (53, 54, 59, 58), (59, 60, 65, 64), (57, 58, 63, 62), (60, 56, 61, 65), (58, 59, 64, 63), (65, 61, 66, 69), (64, 65, 69, 96), (64, 98, 68, 63), (62, 63, 68, 67), (1, 67, 68, 2), (50, 49, 73, 74), (48, 47, 71, 72), (46, 50, 74, 70), (49, 48, 72, 73), (90, 46, 70, 91), (74, 73, 78, 79), (72, 71, 76, 77), (70, 74, 79, 75), (73, 72, 77, 78), (91, 70, 75, 92), (92, 75, 80, 93), (79, 78, 83, 84), (77, 76, 81, 82), (75, 79, 84, 80), (78, 77, 82, 83), (80, 84, 89, 85), (83, 82, 87, 88), (93, 80, 85, 94), (84, 83, 88, 89), (82, 81, 86, 87), (81, 93, 94, 86), (76, 92, 93, 81), (71, 91, 92, 76), (47, 90, 91, 71), (64, 96, 102, 97), (100, 99, 104, 105), (96, 106, 95, 101, 102), (98, 64, 97, 103), (95, 100, 105, 101), (99, 98, 103, 104), (2, 99, 100, 3), (3, 100, 95, 4), (68, 98, 99, 2), (4, 107, 108, 0), (96, 69, 107, 106), (106, 107, 4, 95), (107, 69, 66, 108), (102, 101, 110, 111), (103, 97, 109, 112), (101, 105, 114, 110), (104, 103, 112, 113), (97, 102, 111, 109), (105, 104, 113, 114), (109, 111, 117, 115), (114, 113, 119, 120), (113, 112, 118, 119), (112, 109, 115, 118), (110, 114, 120, 116), (111, 110, 116, 117), (117, 116, 122, 123), (115, 117, 123, 121), (120, 119, 125, 126), (119, 118, 124, 125), (118, 115, 121, 124), (116, 120, 126, 122), (121, 123, 129, 127), (126, 125, 131, 132), (125, 124, 130, 131), (124, 121, 127, 130), (122, 126, 132, 128), (123, 122, 128, 129), (130, 127, 138, 134), (134, 133, 164, 163), (136, 137, 143, 142), (134, 138, 144, 140), (128, 132, 137, 136), (129, 128, 136, 135), (127, 129, 135, 138), (132, 131, 133, 137), (144, 143, 147, 148), (143, 144, 152, 151), (135, 136, 142, 141), (138, 135, 141, 144), (137, 133, 139, 143), (133, 134, 140, 139), (148, 147, 159, 160), (143, 139, 145, 147), (139, 140, 146, 145), (140, 144, 148, 146), (152, 149, 153, 156), (144, 141, 149, 152), (142, 143, 151, 150), (141, 142, 150, 149), (153, 154, 155, 156), (149, 150, 154, 153), (151, 152, 156, 155), (150, 151, 155, 154), (158, 160, 159, 157), (147, 145, 157, 159), (146, 148, 160, 158), (145, 146, 158, 157), (163, 164, 168, 167), (131, 130, 162, 161), (133, 131, 161, 164), (130, 134, 163, 162), (168, 165, 169, 172), (161, 162, 166, 165), (164, 161, 165, 168), (162, 163, 167, 166), (169, 170, 171, 172), (166, 167, 171, 170), (167, 168, 172, 171), (165, 166, 170, 169), (89, 88, 94, 85), (86, 94, 88, 87), (0, 175, 178, 5), (174, 173, 176, 177), (175, 174, 177, 178), (173, 1, 6, 176), (178, 177, 180, 181), (176, 6, 11, 179), (5, 178, 181, 10), (177, 176, 179, 180), (10, 181, 184, 15), (180, 179, 182, 183), (181, 180, 183, 184), (179, 11, 16, 182), (182, 16, 21, 185), (15, 184, 187, 20), (183, 182, 185, 186), (184, 183, 186, 187), (187, 186, 189, 190), (185, 21, 26, 188), (20, 187, 190, 25), (186, 185, 188, 189), (25, 190, 193, 30), (189, 188, 191, 192), (190, 189, 192, 193), (188, 26, 31, 191), (193, 192, 195, 196), (191, 31, 36, 194), (30, 193, 196, 35), (192, 191, 194, 195), (194, 36, 40), (35, 196, 40), (195, 194, 40), (196, 195, 40), (199, 202, 201, 198), (197, 200, 47, 42), (41, 46, 202, 199), (198, 201, 200, 197), (198, 204, 205, 199), (42, 52, 203, 197), (199, 205, 51, 41), (197, 203, 204, 198), (204, 207, 208, 205), (52, 57, 206, 203), (205, 208, 56, 51), (203, 206, 207, 204), (207, 210, 211, 208), (57, 62, 209, 206), (208, 211, 61, 56), (206, 209, 210, 207), (211, 213, 66, 61), (210, 239, 213, 211), (210, 209, 212, 241), (62, 67, 212, 209), (1, 173, 212, 67), (202, 218, 217, 201), (200, 216, 215, 47), (46, 214, 218, 202), (201, 217, 216, 200), (90, 234, 214, 46), (218, 223, 222, 217), (216, 221, 220, 215), (214, 219, 223, 218), (217, 222, 221, 216), (234, 235, 219, 214), (235, 236, 224, 219), (223, 228, 227, 222), (221, 226, 225, 220), (219, 224, 228, 223), (222, 227, 226, 221), (224, 229, 233, 228), (227, 232, 231, 226), (236, 237, 229, 224), (228, 233, 232, 227), (226, 231, 230, 225), (225, 230, 237, 236), (220, 225, 236, 235), (215, 220, 235, 234), (47, 215, 234, 90), (210, 240, 245, 239), (243, 248, 247, 242), (239, 245, 244, 238, 249), (241, 246, 240, 210), (238, 244, 248, 243), (242, 247, 246, 241), (173, 174, 243, 242), (174, 175, 238, 243), (212, 173, 242, 241), (175, 0, 108, 250), (239, 249, 250, 213), (249, 238, 175, 250), (250, 108, 66, 213), (245, 253, 252, 244), (246, 254, 251, 240), (244, 252, 256, 248), (247, 255, 254, 246), (240, 251, 253, 245), (248, 256, 255, 247), (251, 257, 259, 253), (256, 262, 261, 255), (255, 261, 260, 254), (254, 260, 257, 251), (252, 258, 262, 256), (253, 259, 258, 252), (259, 265, 264, 258), (257, 263, 265, 259), (262, 268, 267, 261), (261, 267, 266, 260), (260, 266, 263, 257), (258, 264, 268, 262), (263, 269, 271, 265), (268, 274, 273, 267), (267, 273, 272, 266), (266, 272, 269, 263), (264, 270, 274, 268), (265, 271, 270, 264), (272, 276, 280, 269), (276, 305, 306, 275), (278, 284, 285, 279), (276, 282, 286, 280), (270, 278, 279, 274), (271, 277, 278, 270), (269, 280, 277, 271), (274, 279, 275, 273), (286, 290, 289, 285), (285, 293, 294, 286), (277, 283, 284, 278), (280, 286, 283, 277), (279, 285, 281, 275), (275, 281, 282, 276), (290, 302, 301, 289), (285, 289, 287, 281), (281, 287, 288, 282), (282, 288, 290, 286), (294, 298, 295, 291), (286, 294, 291, 283), (284, 292, 293, 285), (283, 291, 292, 284), (295, 298, 297, 296), (291, 295, 296, 292), (293, 297, 298, 294), (292, 296, 297, 293), (300, 299, 301, 302), (289, 301, 299, 287), (288, 300, 302, 290), (287, 299, 300, 288), (305, 309, 310, 306), (273, 303, 304, 272), (275, 306, 303, 273), (272, 304, 305, 276), (310, 314, 311, 307), (303, 307, 308, 304), (306, 310, 307, 303), (304, 308, 309, 305), (311, 314, 313, 312), (308, 312, 313, 309), (309, 313, 314, 310), (307, 311, 312, 308), (233, 229, 237, 232), (230, 231, 232, 237)])
_uv = me_circle.uv_layers.new(name='UVMap')
_uv.uv.foreach_set('vector', [0.0, 0.0, 0.0, 0.0, 0.0, 0.0, 0.0, 0.0, 0.0, 0.0, 0.0, 0.0, 0.0, 0.0, 0.0, 0.0, 0.0, 0.0, 0.0, 0.0, 0.0, 0.0, 0.0, 0.0, 0.0, 0.0, 0.0, 0.0, 0.0, 0.0, 0.0, 0.0, 0.0, 0.0, 0.0, 0.0, 0.0, 0.0, 0.0, 0.0, 0.0, 0.0, 0.0, 0.0, 0.0, 0.0, 0.0, 0.0, 0.0, 0.0, 0.0, 0.0, 0.0, 0.0, 0.0, 0.0, 0.0, 0.0, 0.0, 0.0, 0.0, 0.0, 0.0, 0.0, 0.0, 0.0, 0.0, 0.0, 0.0, 0.0, 0.0, 0.0, 0.0, 0.0, 0.0, 0.0, 0.0, 0.0, 0.0, 0.0, 0.0, 0.0, 0.0, 0.0, 0.0, 0.0, 0.0, 0.0, 0.0, 0.0, 0.0, 0.0, 0.0, 0.0, 0.0, 0.0, 0.0, 0.0, 0.0, 0.0, 0.0, 0.0, 0.0, 0.0, 0.0, 0.0, 0.0, 0.0, 0.0, 0.0, 0.0, 0.0, 0.0, 0.0, 0.0, 0.0, 0.0, 0.0, 0.0, 0.0, 0.0, 0.0, 0.0, 0.0, 0.0, 0.0, 0.0, 0.0, 0.0, 0.0, 0.0, 0.0, 0.0, 0.0, 0.0, 0.0, 0.0, 0.0, 0.0, 0.0, 0.0, 0.0, 0.0, 0.0, 0.0, 0.0, 0.0, 0.0, 0.0, 0.0, 0.0, 0.0, 0.0, 0.0, 0.0, 0.0, 0.0, 0.0, 0.0, 0.0, 0.0, 0.0, 0.0, 0.0, 0.0, 0.0, 0.0, 0.0, 0.0, 0.0, 0.0, 0.0, 0.0, 0.0, 0.0, 0.0, 0.0, 0.0, 0.0, 0.0, 0.0, 0.0, 0.0, 0.0, 0.0, 0.0, 0.0, 0.0, 0.0, 0.0, 0.0, 0.0, 0.0, 0.0, 0.0, 0.0, 0.0, 0.0, 0.0, 0.0, 0.0, 0.0, 0.0, 0.0, 0.0, 0.0, 0.0, 0.0, 0.0, 0.0, 0.0, 0.0, 0.0, 0.0, 0.0, 0.0, 0.0, 0.0, 0.0, 0.0, 0.0, 0.0, 0.0, 0.0, 0.0, 0.0, 0.0, 0.0, 0.0, 0.0, 0.0, 0.0, 0.0, 0.0, 0.0, 0.0, 0.0, 0.0, 0.0, 0.0, 0.0, 0.0, 0.0, 0.0, 0.0, 0.0, 0.0, 0.0, 0.0, 0.0, 0.0, 0.0, 0.0, 0.0, 0.0, 0.0, 0.0, 0.0, 0.0, 0.0, 0.0, 0.0, 0.0, 0.0, 0.0, 0.0, 0.0, 0.0, 0.0, 0.0, 0.0, 0.0, 0.0, 0.0, 0.0, 0.0, 0.0, 0.0, 0.0, 0.0, 0.0, 0.0, 0.0, 0.0, 0.0, 0.0, 0.0, 0.0, 0.0, 0.0, 0.0, 0.0, 0.0, 0.0, 0.0, 0.0, 0.0, 0.0, 0.0, 0.0, 0.0, 0.0, 0.0, 0.0, 0.0, 0.0, 0.0, 0.0, 0.0, 0.0, 0.0, 0.0, 0.0, 0.0, 0.0, 0.0, 0.0, 0.0, 0.0, 0.0, 0.0, 0.0, 0.0, 0.0, 0.0, 0.0, 0.0, 0.0, 0.0, 0.0, 0.0, 0.0, 0.0, 0.0, 0.0, 0.0, 0.0, 0.0, 0.0, 0.0, 0.0, 0.0, 0.0, 0.0, 0.0, 0.0, 0.0, 0.0, 0.0, 0.0, 0.0, 0.0, 0.0, 0.0, 0.0, 0.0, 0.0, 0.0, 0.0, 0.0, 0.0, 0.0, 0.0, 0.0, 0.0, 0.0, 0.0, 0.0, 0.0, 0.0, 0.0, 0.0, 0.0, 0.0, 0.0, 0.0, 0.0, 0.0, 0.0, 0.0, 0.0, 0.0, 0.0, 0.0, 0.0, 0.0, 0.0, 0.0, 0.0, 0.0, 0.0, 0.0, 0.0, 0.0, 0.0, 0.0, 0.0, 0.0, 0.0, 0.0, 0.0, 0.0, 0.0, 0.0, 0.0, 0.0, 0.0, 0.0, 0.0, 0.0, 0.0, 0.0, 0.0, 0.0, 0.0, 0.0, 0.0, 0.0, 0.0, 0.0, 0.0, 0.0, 0.0, 0.0, 0.0, 0.0, 0.0, 0.0, 0.0, 0.0, 0.0, 0.0, 0.0, 0.0, 0.0, 0.0, 0.0, 0.0, 0.0, 0.0, 0.0, 0.0, 0.0, 0.0, 0.0, 0.0, 0.0, 0.0, 0.0, 0.0, 0.0, 0.0, 0.0, 0.0, 0.0, 0.0, 0.0, 0.0, 0.0, 0.0, 0.0, 0.0, 0.0, 0.0, 0.0, 0.0, 0.0, 0.0, 0.0, 0.0, 0.0, 0.0, 0.0, 0.0, 0.0, 0.0, 0.0, 0.0, 0.0, 0.0, 0.0, 0.0, 0.0, 0.0, 0.0, 0.0, 0.0, 0.0, 0.0, 0.0, 0.0, 0.0, 0.0, 0.0, 0.0, 0.0, 0.0, 0.0, 0.0, 0.0, 0.0, 0.0, 0.0, 0.0, 0.0, 0.0, 0.0, 0.0, 0.0, 0.0, 0.0, 0.0, 0.0, 0.0, 0.0, 0.0, 0.0, 0.0, 0.0, 0.0, 0.0, 0.0, 0.0, 0.0, 0.0, 0.0, 0.0, 0.0, 0.0, 0.0, 0.0, 0.0, 0.0, 0.0, 0.0, 0.0, 0.0, 0.0, 0.0, 0.0, 0.0, 0.0, 0.0, 0.0, 0.0, 0.0, 0.0, 0.0, 0.0, 0.0, 0.0, 0.0, 0.0, 0.0, 0.0, 0.0, 0.0, 0.0, 0.0, 0.0, 0.0, 0.0, 0.0, 0.0, 0.0, 0.0, 0.0, 0.0, 0.0, 0.0, 0.0, 0.0, 0.0, 0.0, 0.0, 0.0, 0.0, 0.0, 0.0, 0.0, 0.0, 0.0, 0.0, 0.0, 0.0, 0.0, 0.0, 0.0, 0.0, 0.0, 0.0, 0.0, 0.0, 0.0, 0.0, 0.0, 0.0, 0.0, 0.0, 0.0, 0.0, 0.0, 0.0, 0.0, 0.0, 0.0, 0.0, 0.0, 0.0, 0.0, 0.0, 0.0, 0.0, 0.0, 0.0, 0.0, 0.0, 0.0, 0.0, 0.0, 0.0, 0.0, 0.0, 0.0, 0.0, 0.0, 0.0, 0.0, 0.0, 0.0, 0.0, 0.0, 0.0, 0.0, 0.0, 0.0, 0.0, 0.0, 0.0, 0.0, 0.0, 0.0, 0.0, 0.0, 0.0, 0.0, 0.0, 0.0, 0.0, 0.0, 0.0, 0.0, 0.0, 0.0, 0.0, 0.0, 0.0, 0.0, 0.0, 0.0, 0.0, 0.0, 0.0, 0.0, 0.0, 0.0, 0.0, 0.0, 0.0, 0.0, 0.0, 0.0, 0.0, 0.0, 0.0, 0.0, 0.0, 0.0, 0.0, 0.0, 0.0, 0.0, 0.0, 0.0, 0.0, 0.0, 0.0, 0.0, 0.0, 0.0, 0.0, 0.0, 0.0, 0.0, 0.0, 0.0, 0.0, 0.0, 0.0, 0.0, 0.0, 0.0, 0.0, 0.0, 0.0, 0.0, 0.0, 0.0, 0.0, 0.0, 0.0, 0.0, 0.0, 0.0, 0.0, 0.0, 0.0, 0.0, 0.0, 0.0, 0.0, 0.0, 0.0, 0.0, 0.0, 0.0, 0.0, 0.0, 0.0, 0.0, 0.0, 0.0, 0.0, 0.0, 0.0, 0.0, 0.0, 0.0, 0.0, 0.0, 0.0, 0.0, 0.0, 0.0, 0.0, 0.0, 0.0, 0.0, 0.0, 0.0, 0.0, 0.0, 0.0, 0.0, 0.0, 0.0, 0.0, 0.0, 0.0, 0.0, 0.0, 0.0, 0.0, 0.0, 0.0, 0.0, 0.0, 0.0, 0.0, 0.0, 0.0, 0.0, 0.0, 0.0, 0.0, 0.0, 0.0, 0.0, 0.0, 0.0, 0.0, 0.0, 0.0, 0.0, 0.0, 0.0, 0.0, 0.0, 0.0, 0.0, 0.0, 0.0, 0.0, 0.0, 0.0, 0.0, 0.0, 0.0, 0.0, 0.0, 0.0, 0.0, 0.0, 0.0, 0.0, 0.0, 0.0, 0.0, 0.0, 0.0, 0.0, 0.0, 0.0, 0.0, 0.0, 0.0, 0.0, 0.0, 0.0, 0.0, 0.0, 0.0, 0.0, 0.0, 0.0, 0.0, 0.0, 0.0, 0.0, 0.0, 0.0, 0.0, 0.0, 0.0, 0.0, 0.0, 0.0, 0.0, 0.0, 0.0, 0.0, 0.0, 0.0, 0.0, 0.0, 0.0, 0.0, 0.0, 0.0, 0.0, 0.0, 0.0, 0.0, 0.0, 0.0, 0.0, 0.0, 0.0, 0.0, 0.0, 0.0, 0.0, 0.0, 0.0, 0.0, 0.0, 0.0, 0.0, 0.0, 0.0, 0.0, 0.0, 0.0, 0.0, 0.0, 0.0, 0.0, 0.0, 0.0, 0.0, 0.0, 0.0, 0.0, 0.0, 0.0, 0.0, 0.0, 0.0, 0.0, 0.0, 0.0, 0.0, 0.0, 0.0, 0.0, 0.0, 0.0, 0.0, 0.0, 0.0, 0.0, 0.0, 0.0, 0.0, 0.0, 0.0, 0.0, 0.0, 0.0, 0.0, 0.0, 0.0, 0.0, 0.0, 0.0, 0.0, 0.0, 0.0, 0.0, 0.0, 0.0, 0.0, 0.0, 0.0, 0.0, 0.0, 0.0, 0.0, 0.0, 0.0, 0.0, 0.0, 0.0, 0.0, 0.0, 0.0, 0.0, 0.0, 0.0, 0.0, 0.0, 0.0, 0.0, 0.0, 0.0, 0.0, 0.0, 0.0, 0.0, 0.0, 0.0, 0.0, 0.0, 0.0, 0.0, 0.0, 0.0, 0.0, 0.0, 0.0, 0.0, 0.0, 0.0, 0.0, 0.0, 0.0, 0.0, 0.0, 0.0, 0.0, 0.0, 0.0, 0.0, 0.0, 0.0, 0.0, 0.0, 0.0, 0.0, 0.0, 0.0, 0.0, 0.0, 0.0, 0.0, 0.0, 0.0, 0.0, 0.0, 0.0, 0.0, 0.0, 0.0, 0.0, 0.0, 0.0, 0.0, 0.0, 0.0, 0.0, 0.0, 0.0, 0.0, 0.0, 0.0, 0.0, 0.0, 0.0, 0.0, 0.0, 0.0, 0.0, 0.0, 0.0, 0.0, 0.0, 0.0, 0.0, 0.0, 0.0, 0.0, 0.0, 0.0, 0.0, 0.0, 0.0, 0.0, 0.0, 0.0, 0.0, 0.0, 0.0, 0.0, 0.0, 0.0, 0.0, 0.0, 0.0, 0.0, 0.0, 0.0, 0.0, 0.0, 0.0, 0.0, 0.0, 0.0, 0.0, 0.0, 0.0, 0.0, 0.0, 0.0, 0.0, 0.0, 0.0, 0.0, 0.0, 0.0, 0.0, 0.0, 0.0, 0.0, 0.0, 0.0, 0.0, 0.0, 0.0, 0.0, 0.0, 0.0, 0.0, 0.0, 0.0, 0.0, 0.0, 0.0, 0.0, 0.0, 0.0, 0.0, 0.0, 0.0, 0.0, 0.0, 0.0, 0.0, 0.0, 0.0, 0.0, 0.0, 0.0, 0.0, 0.0, 0.0, 0.0, 0.0, 0.0, 0.0, 0.0, 0.0, 0.0, 0.0, 0.0, 0.0, 0.0, 0.0, 0.0, 0.0, 0.0, 0.0, 0.0, 0.0, 0.0, 0.0, 0.0, 0.0, 0.0, 0.0, 0.0, 0.0, 0.0, 0.0, 0.0, 0.0, 0.0, 0.0, 0.0, 0.0, 0.0, 0.0, 0.0, 0.0, 0.0, 0.0, 0.0, 0.0, 0.0, 0.0, 0.0, 0.0, 0.0, 0.0, 0.0, 0.0, 0.0, 0.0, 0.0, 0.0, 0.0, 0.0, 0.0, 0.0, 0.0, 0.0, 0.0, 0.0, 0.0, 0.0, 0.0, 0.0, 0.0, 0.0, 0.0, 0.0, 0.0, 0.0, 0.0, 0.0, 0.0, 0.0, 0.0, 0.0, 0.0, 0.0, 0.0, 0.0, 0.0, 0.0, 0.0, 0.0, 0.0, 0.0, 0.0, 0.0, 0.0, 0.0, 0.0, 0.0, 0.0, 0.0, 0.0, 0.0, 0.0, 0.0, 0.0, 0.0, 0.0, 0.0, 0.0, 0.0, 0.0, 0.0, 0.0, 0.0, 0.0, 0.0, 0.0, 0.0, 0.0, 0.0, 0.0, 0.0, 0.0, 0.0, 0.0, 0.0, 0.0, 0.0, 0.0, 0.0, 0.0, 0.0, 0.0, 0.0, 0.0, 0.0, 0.0, 0.0, 0.0, 0.0, 0.0, 0.0, 0.0, 0.0, 0.0, 0.0, 0.0, 0.0, 0.0, 0.0, 0.0, 0.0, 0.0, 0.0, 0.0, 0.0, 0.0, 0.0, 0.0, 0.0, 0.0, 0.0, 0.0, 0.0, 0.0, 0.0, 0.0, 0.0, 0.0, 0.0, 0.0, 0.0, 0.0, 0.0, 0.0, 0.0, 0.0, 0.0, 0.0, 0.0, 0.0, 0.0, 0.0, 0.0, 0.0, 0.0, 0.0, 0.0, 0.0, 0.0, 0.0, 0.0, 0.0, 0.0, 0.0, 0.0, 0.0, 0.0, 0.0, 0.0, 0.0, 0.0, 0.0, 0.0, 0.0, 0.0, 0.0, 0.0, 0.0, 0.0, 0.0, 0.0, 0.0, 0.0, 0.0, 0.0, 0.0, 0.0, 0.0, 0.0, 0.0, 0.0, 0.0, 0.0, 0.0, 0.0, 0.0, 0.0, 0.0, 0.0, 0.0, 0.0, 0.0, 0.0, 0.0, 0.0, 0.0, 0.0, 0.0, 0.0, 0.0, 0.0, 0.0, 0.0, 0.0, 0.0, 0.0, 0.0, 0.0, 0.0, 0.0, 0.0, 0.0, 0.0, 0.0, 0.0, 0.0, 0.0, 0.0, 0.0, 0.0, 0.0, 0.0, 0.0, 0.0, 0.0, 0.0, 0.0, 0.0, 0.0, 0.0, 0.0, 0.0, 0.0, 0.0, 0.0, 0.0, 0.0, 0.0, 0.0, 0.0, 0.0, 0.0, 0.0, 0.0, 0.0, 0.0, 0.0, 0.0, 0.0, 0.0, 0.0, 0.0, 0.0, 0.0, 0.0, 0.0, 0.0, 0.0, 0.0, 0.0, 0.0, 0.0, 0.0, 0.0, 0.0, 0.0, 0.0, 0.0, 0.0, 0.0, 0.0, 0.0, 0.0, 0.0, 0.0, 0.0, 0.0, 0.0, 0.0, 0.0, 0.0, 0.0, 0.0, 0.0, 0.0, 0.0, 0.0, 0.0, 0.0, 0.0, 0.0, 0.0, 0.0, 0.0, 0.0, 0.0, 0.0, 0.0, 0.0, 0.0, 0.0, 0.0, 0.0, 0.0, 0.0, 0.0, 0.0, 0.0, 0.0, 0.0, 0.0, 0.0, 0.0, 0.0, 0.0, 0.0, 0.0, 0.0, 0.0, 0.0, 0.0, 0.0, 0.0, 0.0, 0.0, 0.0, 0.0, 0.0, 0.0, 0.0, 0.0, 0.0, 0.0, 0.0, 0.0, 0.0, 0.0, 0.0, 0.0, 0.0, 0.0, 0.0, 0.0, 0.0, 0.0, 0.0, 0.0, 0.0, 0.0, 0.0, 0.0, 0.0, 0.0, 0.0, 0.0, 0.0, 0.0, 0.0, 0.0, 0.0, 0.0, 0.0, 0.0, 0.0, 0.0, 0.0, 0.0, 0.0, 0.0, 0.0, 0.0, 0.0, 0.0, 0.0, 0.0, 0.0, 0.0, 0.0, 0.0, 0.0, 0.0, 0.0, 0.0, 0.0, 0.0, 0.0, 0.0, 0.0, 0.0, 0.0, 0.0, 0.0, 0.0, 0.0, 0.0, 0.0, 0.0, 0.0, 0.0, 0.0, 0.0, 0.0, 0.0, 0.0, 0.0, 0.0, 0.0, 0.0, 0.0, 0.0, 0.0, 0.0, 0.0, 0.0, 0.0, 0.0, 0.0, 0.0, 0.0, 0.0, 0.0, 0.0, 0.0, 0.0, 0.0, 0.0, 0.0, 0.0, 0.0, 0.0, 0.0, 0.0, 0.0, 0.0, 0.0, 0.0, 0.0, 0.0, 0.0, 0.0, 0.0, 0.0, 0.0, 0.0, 0.0, 0.0, 0.0, 0.0, 0.0, 0.0, 0.0, 0.0, 0.0, 0.0, 0.0, 0.0, 0.0, 0.0, 0.0, 0.0, 0.0, 0.0, 0.0, 0.0, 0.0, 0.0, 0.0, 0.0, 0.0, 0.0, 0.0, 0.0, 0.0, 0.0, 0.0, 0.0, 0.0, 0.0, 0.0, 0.0, 0.0, 0.0, 0.0, 0.0, 0.0, 0.0, 0.0, 0.0, 0.0, 0.0, 0.0, 0.0, 0.0, 0.0, 0.0, 0.0, 0.0, 0.0, 0.0, 0.0, 0.0, 0.0, 0.0, 0.0, 0.0, 0.0, 0.0, 0.0, 0.0, 0.0, 0.0, 0.0, 0.0, 0.0, 0.0, 0.0, 0.0, 0.0, 0.0, 0.0, 0.0, 0.0, 0.0, 0.0, 0.0, 0.0, 0.0, 0.0, 0.0, 0.0, 0.0, 0.0, 0.0, 0.0, 0.0, 0.0, 0.0, 0.0, 0.0, 0.0, 0.0, 0.0, 0.0, 0.0, 0.0, 0.0, 0.0, 0.0, 0.0, 0.0, 0.0, 0.0, 0.0, 0.0, 0.0, 0.0, 0.0, 0.0, 0.0, 0.0, 0.0, 0.0, 0.0, 0.0, 0.0, 0.0, 0.0, 0.0, 0.0, 0.0, 0.0, 0.0, 0.0, 0.0, 0.0, 0.0, 0.0, 0.0, 0.0, 0.0, 0.0, 0.0, 0.0, 0.0, 0.0, 0.0, 0.0, 0.0, 0.0, 0.0, 0.0, 0.0, 0.0, 0.0, 0.0, 0.0, 0.0, 0.0, 0.0, 0.0, 0.0, 0.0, 0.0, 0.0, 0.0, 0.0, 0.0, 0.0, 0.0, 0.0, 0.0, 0.0, 0.0, 0.0, 0.0, 0.0, 0.0, 0.0, 0.0, 0.0, 0.0, 0.0, 0.0, 0.0, 0.0, 0.0, 0.0, 0.0, 0.0, 0.0, 0.0, 0.0, 0.0, 0.0, 0.0, 0.0, 0.0, 0.0, 0.0, 0.0, 0.0, 0.0, 0.0, 0.0, 0.0, 0.0, 0.0, 0.0, 0.0, 0.0, 0.0, 0.0, 0.0, 0.0, 0.0, 0.0, 0.0, 0.0, 0.0, 0.0, 0.0, 0.0, 0.0, 0.0, 0.0, 0.0, 0.0, 0.0, 0.0, 0.0, 0.0, 0.0, 0.0, 0.0, 0.0, 0.0, 0.0, 0.0, 0.0, 0.0, 0.0, 0.0, 0.0, 0.0, 0.0, 0.0, 0.0, 0.0, 0.0, 0.0, 0.0, 0.0, 0.0, 0.0, 0.0, 0.0, 0.0, 0.0, 0.0, 0.0, 0.0, 0.0, 0.0, 0.0, 0.0, 0.0, 0.0, 0.0, 0.0, 0.0, 0.0, 0.0, 0.0, 0.0, 0.0, 0.0, 0.0, 0.0, 0.0, 0.0, 0.0, 0.0, 0.0, 0.0, 0.0, 0.0, 0.0, 0.0, 0.0, 0.0, 0.0, 0.0, 0.0, 0.0, 0.0, 0.0, 0.0, 0.0, 0.0, 0.0, 0.0, 0.0, 0.0, 0.0, 0.0, 0.0, 0.0, 0.0, 0.0, 0.0, 0.0, 0.0, 0.0, 0.0, 0.0, 0.0, 0.0, 0.0, 0.0, 0.0, 0.0, 0.0, 0.0, 0.0, 0.0, 0.0, 0.0, 0.0, 0.0, 0.0, 0.0, 0.0, 0.0, 0.0, 0.0, 0.0, 0.0, 0.0, 0.0, 0.0, 0.0, 0.0, 0.0, 0.0, 0.0, 0.0, 0.0, 0.0, 0.0, 0.0, 0.0, 0.0, 0.0, 0.0, 0.0, 0.0, 0.0, 0.0, 0.0, 0.0, 0.0, 0.0, 0.0, 0.0, 0.0, 0.0, 0.0, 0.0, 0.0, 0.0, 0.0, 0.0, 0.0, 0.0, 0.0, 0.0, 0.0, 0.0, 0.0, 0.0, 0.0, 0.0, 0.0, 0.0, 0.0, 0.0, 0.0, 0.0, 0.0, 0.0, 0.0, 0.0, 0.0, 0.0, 0.0, 0.0, 0.0, 0.0, 0.0, 0.0, 0.0, 0.0, 0.0, 0.0, 0.0, 0.0, 0.0, 0.0, 0.0, 0.0, 0.0, 0.0, 0.0, 0.0, 0.0, 0.0, 0.0, 0.0, 0.0, 0.0, 0.0, 0.0, 0.0, 0.0, 0.0, 0.0, 0.0, 0.0, 0.0, 0.0, 0.0, 0.0, 0.0, 0.0, 0.0, 0.0, 0.0, 0.0, 0.0, 0.0, 0.0, 0.0, 0.0, 0.0, 0.0, 0.0, 0.0, 0.0, 0.0, 0.0, 0.0, 0.0, 0.0, 0.0, 0.0, 0.0, 0.0, 0.0, 0.0, 0.0, 0.0, 0.0, 0.0, 0.0, 0.0, 0.0, 0.0, 0.0, 0.0, 0.0, 0.0, 0.0, 0.0, 0.0, 0.0, 0.0, 0.0, 0.0, 0.0, 0.0, 0.0, 0.0, 0.0, 0.0, 0.0, 0.0, 0.0, 0.0, 0.0, 0.0, 0.0, 0.0, 0.0, 0.0, 0.0, 0.0, 0.0, 0.0, 0.0, 0.0, 0.0, 0.0, 0.0, 0.0, 0.0, 0.0, 0.0, 0.0, 0.0, 0.0, 0.0, 0.0, 0.0, 0.0, 0.0, 0.0, 0.0, 0.0, 0.0, 0.0, 0.0, 0.0, 0.0, 0.0, 0.0, 0.0, 0.0, 0.0, 0.0, 0.0, 0.0, 0.0, 0.0, 0.0, 0.0, 0.0, 0.0, 0.0, 0.0, 0.0, 0.0, 0.0, 0.0, 0.0, 0.0, 0.0, 0.0, 0.0, 0.0, 0.0, 0.0, 0.0, 0.0, 0.0, 0.0, 0.0, 0.0, 0.0, 0.0, 0.0, 0.0, 0.0, 0.0, 0.0, 0.0, 0.0, 0.0, 0.0, 0.0, 0.0, 0.0, 0.0, 0.0, 0.0, 0.0, 0.0, 0.0, 0.0, 0.0, 0.0, 0.0, 0.0, 0.0, 0.0, 0.0, 0.0, 0.0, 0.0, 0.0, 0.0, 0.0, 0.0, 0.0, 0.0, 0.0, 0.0, 0.0, 0.0, 0.0, 0.0, 0.0, 0.0, 0.0, 0.0, 0.0, 0.0, 0.0, 0.0, 0.0, 0.0, 0.0, 0.0, 0.0, 0.0, 0.0, 0.0, 0.0, 0.0, 0.0, 0.0, 0.0, 0.0, 0.0, 0.0, 0.0, 0.0, 0.0, 0.0, 0.0, 0.0, 0.0, 0.0, 0.0, 0.0, 0.0, 0.0, 0.0, 0.0, 0.0, 0.0, 0.0, 0.0, 0.0, 0.0, 0.0, 0.0, 0.0, 0.0, 0.0, 0.0, 0.0, 0.0, 0.0, 0.0, 0.0, 0.0, 0.0, 0.0, 0.0, 0.0, 0.0, 0.0, 0.0, 0.0, 0.0, 0.0, 0.0, 0.0, 0.0, 0.0, 0.0, 0.0, 0.0, 0.0, 0.0, 0.0, 0.0, 0.0, 0.0, 0.0, 0.0, 0.0, 0.0, 0.0, 0.0, 0.0, 0.0, 0.0, 0.0, 0.0, 0.0, 0.0, 0.0, 0.0, 0.0, 0.0, 0.0, 0.0, 0.0, 0.0, 0.0, 0.0, 0.0, 0.0, 0.0, 0.0, 0.0, 0.0, 0.0, 0.0, 0.0, 0.0, 0.0, 0.0, 0.0, 0.0, 0.0, 0.0, 0.0, 0.0, 0.0, 0.0, 0.0, 0.0, 0.0, 0.0, 0.0, 0.0, 0.0, 0.0, 0.0, 0.0, 0.0, 0.0, 0.0, 0.0, 0.0, 0.0, 0.0, 0.0, 0.0, 0.0, 0.0, 0.0, 0.0, 0.0, 0.0, 0.0, 0.0, 0.0, 0.0, 0.0, 0.0, 0.0, 0.0, 0.0, 0.0, 0.0, 0.0, 0.0, 0.0, 0.0, 0.0, 0.0, 0.0, 0.0, 0.0, 0.0, 0.0, 0.0, 0.0, 0.0, 0.0, 0.0, 0.0, 0.0, 0.0, 0.0, 0.0, 0.0, 0.0, 0.0, 0.0, 0.0, 0.0, 0.0, 0.0, 0.0, 0.0, 0.0, 0.0, 0.0, 0.0, 0.0, 0.0, 0.0, 0.0, 0.0, 0.0, 0.0, 0.0, 0.0, 0.0, 0.0, 0.0, 0.0, 0.0, 0.0, 0.0, 0.0, 0.0, 0.0, 0.0, 0.0, 0.0, 0.0, 0.0, 0.0, 0.0, 0.0, 0.0, 0.0, 0.0, 0.0, 0.0, 0.0, 0.0, 0.0, 0.0, 0.0, 0.0, 0.0, 0.0, 0.0, 0.0, 0.0, 0.0, 0.0, 0.0, 0.0, 0.0, 0.0, 0.0, 0.0, 0.0, 0.0, 0.0, 0.0, 0.0, 0.0, 0.0, 0.0, 0.0, 0.0, 0.0, 0.0, 0.0, 0.0, 0.0, 0.0, 0.0, 0.0, 0.0, 0.0, 0.0, 0.0, 0.0, 0.0, 0.0, 0.0, 0.0, 0.0, 0.0, 0.0, 0.0, 0.0, 0.0, 0.0, 0.0, 0.0, 0.0, 0.0, 0.0, 0.0, 0.0, 0.0, 0.0, 0.0, 0.0, 0.0, 0.0, 0.0, 0.0, 0.0, 0.0, 0.0, 0.0, 0.0, 0.0, 0.0, 0.0, 0.0, 0.0, 0.0, 0.0, 0.0, 0.0, 0.0, 0.0, 0.0, 0.0, 0.0, 0.0, 0.0, 0.0, 0.0, 0.0, 0.0, 0.0, 0.0, 0.0, 0.0, 0.0, 0.0, 0.0, 0.0, 0.0, 0.0, 0.0, 0.0, 0.0, 0.0, 0.0, 0.0, 0.0, 0.0, 0.0, 0.0, 0.0, 0.0, 0.0, 0.0, 0.0, 0.0])
me_circle.update()
me_cube = bpy.data.meshes.new('Cube')
me_cube.from_pydata([(-0.09132, -0.2855, 2.141), (-0.1043, -0.2855, 2.476), (-0.1149, -0.2231, 2.136), (-0.1246, -0.2231, 2.471), (0.1003, -0.2855, 2.141), (0.1002, -0.2855, 2.451), (0.1166, -0.2231, 2.142), (0.1062, -0.2231, 2.452), (0.0006203, -0.2231, 2.073), (0.009925, -0.2231, 2.523), (0.0006203, -0.2855, 2.073), (0.009925, -0.2855, 2.523), (-0.09319, -0.2855, 2.295), (-0.1338, -0.2231, 2.292), (0.1403, -0.2231, 2.295), (0.1079, -0.2855, 2.295), (0.002726, -0.2231, 2.295), (-0.02307, -0.2855, 2.194), (-0.02289, -0.2855, 2.397), (0.03176, -0.2855, 2.194), (0.03168, -0.2855, 2.397), (0.004432, -0.2855, 2.17), (0.004201, -0.2855, 2.42), (-0.02529, -0.2855, 2.295), (0.03531, -0.2855, 2.295), (-0.02307, -0.25, 2.194), (-0.02289, -0.25, 2.397), (0.03176, -0.25, 2.194), (0.03168, -0.25, 2.397), (0.004432, -0.25, 2.17), (0.004201, -0.25, 2.42), (-0.02529, -0.25, 2.295), (0.03531, -0.25, 2.295), (0.002817, -0.25, 2.295), (-0.1149, -0.2543, 2.136), (-0.1246, -0.2543, 2.471), (0.1166, -0.2543, 2.142), (0.1062, -0.2543, 2.452), (0.009925, -0.2543, 2.523), (0.0006203, -0.2543, 2.073), (0.1403, -0.2543, 2.295), (-0.1338, -0.2543, 2.292)], [], [(41, 35, 3, 13), (16, 9, 7, 14), (40, 37, 5, 15), (39, 36, 4, 10), (38, 35, 1, 11), (37, 38, 11, 5), (34, 39, 10, 0), (13, 3, 9, 16), (2, 13, 16, 8), (36, 40, 15, 4), (8, 16, 14, 6), (34, 41, 13, 2), (0, 10, 21, 17), (1, 12, 23, 18), (10, 4, 19, 21), (12, 0, 17, 23), (5, 11, 22, 20), (15, 5, 20, 24), (11, 1, 18, 22), (4, 15, 24, 19), (20, 22, 30, 28), (22, 18, 26, 30), (19, 24, 32, 27), (23, 17, 25, 31), (17, 21, 29, 25), (21, 19, 27, 29), (18, 23, 31, 26), (24, 20, 28, 32), (28, 30, 33, 32), (29, 27, 32, 33), (30, 26, 31, 33), (25, 29, 33, 31), (0, 12, 41, 34), (6, 14, 40, 36), (2, 8, 39, 34), (7, 9, 38, 37), (9, 3, 35, 38), (8, 6, 36, 39), (14, 7, 37, 40), (12, 1, 35, 41)])
_uv = me_cube.uv_layers.new(name='UVMap')
_uv.uv.foreach_set('vector', [0.5, 0.125, 0.625, 0.125, 0.625, 0.25, 0.5, 0.25, 0.5, 0.375, 0.625, 0.375, 0.625, 0.5, 0.5, 0.5, 0.5, 0.625, 0.625, 0.625, 0.625, 0.75, 0.5, 0.75, 0.25, 0.625, 0.375, 0.625, 0.375, 0.75, 0.25, 0.75, 0.75, 0.625, 0.875, 0.625, 0.875, 0.75, 0.75, 0.75, 0.625, 0.625, 0.75, 0.625, 0.75, 0.75, 0.625, 0.75, 0.125, 0.625, 0.25, 0.625, 0.25, 0.75, 0.125, 0.75, 0.5, 0.25, 0.625, 0.25, 0.625, 0.375, 0.5, 0.375, 0.375, 0.25, 0.5, 0.25, 0.5, 0.375, 0.375, 0.375, 0.375, 0.625, 0.5, 0.625, 0.5, 0.75, 0.375, 0.75, 0.375, 0.375, 0.5, 0.375, 0.5, 0.5, 0.375, 0.5, 0.375, 0.125, 0.5, 0.125, 0.5, 0.25, 0.375, 0.25, 0.125, 0.75, 0.25, 0.75, 0.25, 0.75, 0.125, 0.75, 0.625, 0.0, 0.5, 0.0, 0.5, 0.0, 0.625, 0.0, 0.25, 0.75, 0.375, 0.75, 0.375, 0.75, 0.25, 0.75, 0.5, 0.0, 0.375, 0.0, 0.375, 0.0, 0.5, 0.0, 0.625, 0.75, 0.75, 0.75, 0.75, 0.75, 0.625, 0.75, 0.5, 0.75, 0.625, 0.75, 0.625, 0.75, 0.5, 0.75, 0.75, 0.75, 0.875, 0.75, 0.875, 0.75, 0.75, 0.75, 0.375, 0.75, 0.5, 0.75, 0.5, 0.75, 0.375, 0.75, 0.625, 0.75, 0.75, 0.75, 0.75, 0.75, 0.625, 0.75, 0.75, 0.75, 0.875, 0.75, 0.875, 0.75, 0.75, 0.75, 0.375, 0.75, 0.5, 0.75, 0.5, 0.75, 0.375, 0.75, 0.5, 0.0, 0.375, 0.0, 0.375, 0.0, 0.5, 0.0, 0.125, 0.75, 0.25, 0.75, 0.25, 0.75, 0.125, 0.75, 0.25, 0.75, 0.375, 0.75, 0.375, 0.75, 0.25, 0.75, 0.625, 0.0, 0.5, 0.0, 0.5, 0.0, 0.625, 0.0, 0.5, 0.75, 0.625, 0.75, 0.625, 0.75, 0.5, 0.75, 0.625, 0.75, 0.75, 0.75, 0.5, 0.75, 0.5, 0.75, 0.25, 0.75, 0.375, 0.75, 0.5, 0.75, 0.25, 0.75, 0.75, 0.75, 0.625, 0.0, 0.5, 0.0, 0.75, 0.75, 0.125, 0.75, 0.25, 0.75, 0.5, 0.0, 0.5, 0.0, 0.375, 0.0, 0.5, 0.0, 0.5, 0.125, 0.375, 0.125, 0.375, 0.5, 0.5, 0.5, 0.5, 0.625, 0.375, 0.625, 0.125, 0.5, 0.25, 0.5, 0.25, 0.625, 0.125, 0.625, 0.625, 0.5, 0.75, 0.5, 0.75, 0.625, 0.625, 0.625, 0.75, 0.5, 0.875, 0.5, 0.875, 0.625, 0.75, 0.625, 0.25, 0.5, 0.375, 0.5, 0.375, 0.625, 0.25, 0.625, 0.5, 0.5, 0.625, 0.5, 0.625, 0.625, 0.5, 0.625, 0.5, 0.0, 0.625, 0.0, 0.625, 0.125, 0.5, 0.125])
me_cube.update()
me_circle_004 = bpy.data.meshes.new('Circle.004')
me_circle_004.from_pydata([(-0.001203, 0.207, 0.9168), (-0.2162, 0.1348, 0.8726), (-0.2912, -0.04856, 0.8377), (-0.2668, -0.2274, 0.8049), (0.01158, -0.3027, 0.7293), (0.2117, -0.2255, 0.7977), (0.2859, -0.04431, 0.848), (0.2095, 0.1358, 0.8068), (0.02677, 0.2071, 1.036), (-0.1971, 0.1317, 0.9973), (-0.2518, -0.05451, 0.9593), (-0.2378, -0.2378, 0.9334), (0.01875, -0.3026, 0.8723), (0.2036, -0.2313, 0.9517), (0.2698, -0.04889, 0.983), (0.2054, 0.1298, 1.002), (0.1102, -0.2623, 0.7668), (0.1116, -0.2624, 0.8701), (-0.2832, -0.1438, 0.8139), (-0.2491, -0.144, 0.9358), (-0.2004, -0.2609, 0.7883), (-0.201, -0.2608, 0.8819), (-0.1711, -0.2887, 0.7767), (-0.1535, -0.2886, 0.9222), (-0.001666, 0.2428, 0.9179), (-0.2436, 0.1577, 0.8759), (-0.3137, -0.04771, 0.8452), (-0.2762, -0.2531, 0.7982), (0.003606, -0.3382, 0.7337), (0.214, -0.2531, 0.7984), (0.2928, -0.04771, 0.845), (0.2379, 0.1577, 0.8075), (0.02477, 0.2428, 1.048), (-0.2297, 0.1577, 1.003), (-0.2839, -0.04771, 0.9751), (-0.2659, -0.2531, 0.9256), (0.01133, -0.3382, 0.8643), (0.2231, -0.2531, 0.9331), (0.3004, -0.04771, 0.9715), (0.217, 0.1577, 1.007), (0.1079, -0.2957, 0.7665), (0.1182, -0.2957, 0.8613), (-0.2955, -0.1504, 0.8081), (-0.2837, -0.1504, 0.9318), (-0.2134, -0.2939, 0.7848), (-0.2174, -0.2939, 0.8669), (-0.1797, -0.3234, 0.7772), (-0.1715, -0.3234, 0.9111)], [], [(2, 1, 9, 10), (7, 6, 14, 15), (16, 4, 12, 17), (18, 2, 10, 19), (1, 0, 8, 9), (0, 7, 15, 8), (6, 5, 13, 14), (44, 45, 35, 27), (5, 16, 17, 13), (3, 18, 19, 11), (47, 45, 44, 46), (36, 47, 46, 28), (26, 34, 33, 25), (31, 39, 38, 30), (40, 41, 36, 28), (42, 43, 34, 26), (25, 33, 32, 24), (24, 32, 39, 31), (30, 38, 37, 29), (3, 20, 44, 27), (29, 37, 41, 40), (27, 35, 43, 42), (20, 22, 46, 44), (22, 4, 28, 46), (0, 1, 25, 24), (1, 2, 26, 25), (2, 18, 42, 26), (21, 11, 35, 45), (4, 16, 40, 28), (5, 6, 30, 29), (6, 7, 31, 30), (7, 0, 24, 31), (9, 8, 32, 33), (10, 9, 33, 34), (19, 10, 34, 43), (17, 12, 36, 41), (14, 13, 37, 38), (15, 14, 38, 39), (8, 15, 39, 32), (16, 5, 29, 40), (13, 17, 41, 37), (18, 3, 27, 42), (11, 19, 43, 35), (23, 21, 45, 47), (20, 3, 11, 21), (12, 23, 47, 36), (22, 20, 21, 23), (4, 22, 23, 12)])
_uv = me_circle_004.uv_layers.new(name='UVMap')
_uv.uv.foreach_set('vector', [0.0, 0.0, 0.0, 0.0, 0.0, 0.0, 0.0, 0.0, 0.0, 0.0, 0.0, 0.0, 0.0, 0.0, 0.0, 0.0, 0.0, 0.0, 0.0, 0.0, 0.0, 0.0, 0.0, 0.0, 0.0, 0.0, 0.0, 0.0, 0.0, 0.0, 0.0, 0.0, 0.0, 0.0, 0.0, 0.0, 0.0, 0.0, 0.0, 0.0, 0.0, 0.0, 0.0, 0.0, 0.0, 0.0, 0.0, 0.0, 0.0, 0.0, 0.0, 0.0, 0.0, 0.0, 0.0, 0.0, 0.0, 0.0, 0.0, 0.0, 0.0, 0.0, 0.0, 0.0, 0.0, 0.0, 0.0, 0.0, 0.0, 0.0, 0.0, 0.0, 0.0, 0.0, 0.0, 0.0, 0.0, 0.0, 0.0, 0.0, 0.0, 0.0, 0.0, 0.0, 0.0, 0.0, 0.0, 0.0, 0.0, 0.0, 0.0, 0.0, 0.0, 0.0, 0.0, 0.0, 0.0, 0.0, 0.0, 0.0, 0.0, 0.0, 0.0, 0.0, 0.0, 0.0, 0.0, 0.0, 0.0, 0.0, 0.0, 0.0, 0.0, 0.0, 0.0, 0.0, 0.0, 0.0, 0.0, 0.0, 0.0, 0.0, 0.0, 0.0, 0.0, 0.0, 0.0, 0.0, 0.0, 0.0, 0.0, 0.0, 0.0, 0.0, 0.0, 0.0, 0.0, 0.0, 0.0, 0.0, 0.0, 0.0, 0.0, 0.0, 0.0, 0.0, 0.0, 0.0, 0.0, 0.0, 0.0, 0.0, 0.0, 0.0, 0.0, 0.0, 0.0, 0.0, 0.0, 0.0, 0.0, 0.0, 0.0, 0.0, 0.0, 0.0, 0.0, 0.0, 0.0, 0.0, 0.0, 0.0, 0.0, 0.0, 0.0, 0.0, 0.0, 0.0, 0.0, 0.0, 0.0, 0.0, 0.0, 0.0, 0.0, 0.0, 0.0, 0.0, 0.0, 0.0, 0.0, 0.0, 0.0, 0.0, 0.0, 0.0, 0.0, 0.0, 0.0, 0.0, 0.0, 0.0, 0.0, 0.0, 0.0, 0.0, 0.0, 0.0, 0.0, 0.0, 0.0, 0.0, 0.0, 0.0, 0.0, 0.0, 0.0, 0.0, 0.0, 0.0, 0.0, 0.0, 0.0, 0.0, 0.0, 0.0, 0.0, 0.0, 0.0, 0.0, 0.0, 0.0, 0.0, 0.0, 0.0, 0.0, 0.0, 0.0, 0.0, 0.0, 0.0, 0.0, 0.0, 0.0, 0.0, 0.0, 0.0, 0.0, 0.0, 0.0, 0.0, 0.0, 0.0, 0.0, 0.0, 0.0, 0.0, 0.0, 0.0, 0.0, 0.0, 0.0, 0.0, 0.0, 0.0, 0.0, 0.0, 0.0, 0.0, 0.0, 0.0, 0.0, 0.0, 0.0, 0.0, 0.0, 0.0, 0.0, 0.0, 0.0, 0.0, 0.0, 0.0, 0.0, 0.0, 0.0, 0.0, 0.0, 0.0, 0.0, 0.0, 0.0, 0.0, 0.0, 0.0, 0.0, 0.0, 0.0, 0.0, 0.0, 0.0, 0.0, 0.0, 0.0, 0.0, 0.0, 0.0, 0.0, 0.0, 0.0, 0.0, 0.0, 0.0, 0.0, 0.0, 0.0, 0.0, 0.0, 0.0, 0.0, 0.0, 0.0, 0.0, 0.0, 0.0, 0.0, 0.0, 0.0, 0.0, 0.0, 0.0, 0.0, 0.0, 0.0, 0.0, 0.0, 0.0, 0.0, 0.0, 0.0, 0.0, 0.0, 0.0, 0.0, 0.0, 0.0, 0.0, 0.0, 0.0, 0.0, 0.0, 0.0, 0.0, 0.0, 0.0, 0.0, 0.0, 0.0, 0.0, 0.0, 0.0, 0.0, 0.0, 0.0, 0.0, 0.0, 0.0, 0.0, 0.0, 0.0, 0.0, 0.0, 0.0, 0.0, 0.0, 0.0, 0.0, 0.0, 0.0, 0.0, 0.0, 0.0, 0.0, 0.0])
me_circle_004.update()
me_cylinder_001 = bpy.data.meshes.new('Cylinder.001')
me_cylinder_001.from_pydata([(-0.3045, -0.01672, 1.962), (-0.3341, 0.02963, 1.962), (-0.3045, -0.01914, 1.956), (-0.3341, 0.01364, 1.922), (-0.3045, -0.02497, 1.953), (-0.3341, -0.02497, 1.905), (-0.3045, -0.0308, 1.956), (-0.3341, -0.06358, 1.922), (-0.3045, -0.03321, 1.962), (-0.3341, -0.07957, 1.962), (-0.3045, -0.0308, 1.968), (-0.3341, -0.06358, 2.002), (-0.3045, -0.02497, 1.97), (-0.3341, -0.02497, 2.018), (-0.3045, -0.01914, 1.968), (-0.3341, 0.01364, 2.002), (-0.2306, -0.01672, 1.962), (-0.2306, -0.01914, 1.956), (-0.2306, -0.02497, 1.953), (-0.2306, -0.0308, 1.956), (-0.2306, -0.03321, 1.962), (-0.2306, -0.0308, 1.968), (-0.2306, -0.02497, 1.97), (-0.2306, -0.01914, 1.968), (0.01133, 0.1914, 2.006), (-0.1718, 0.1299, 1.96), (-0.238, -0.02629, 1.888), (-0.2133, -0.1786, 1.818), (0.009634, -0.2427, 1.735), (0.1818, -0.177, 1.817), (0.2386, -0.02267, 1.879), (0.1908, 0.1307, 1.936), (0.03516, 0.1915, 2.108), (-0.1506, 0.1272, 2.044), (-0.2032, -0.03136, 2.096), (-0.1925, -0.1874, 2.002), (0.01998, -0.2427, 1.928), (0.1815, -0.182, 2.007), (0.2482, -0.02657, 2.0), (0.1841, 0.1256, 2.106), (0.09616, -0.2084, 1.776), (0.1048, -0.2084, 1.93), (-0.2205, -0.1075, 1.842), (-0.1991, -0.1076, 2.015), (-0.1669, -0.1884, 1.809), (-0.1668, -0.1882, 1.953), (-0.08919, -0.2246, 1.778), (-0.1379, -0.2071, 1.798), (-0.07522, -0.2252, 1.971), (-0.1192, -0.207, 1.993), (-0.04036, -0.2366, 1.758), (-0.06468, -0.2308, 1.767), (-0.02882, -0.2365, 1.951), (-0.05119, -0.2308, 1.886), (0.01094, 0.2219, 2.007), (-0.1951, 0.1494, 1.963), (-0.2677, -0.02557, 1.898), (-0.235, -0.2005, 1.825), (0.01347, -0.273, 1.734), (0.2012, -0.2005, 1.817), (0.269, -0.02557, 1.879), (0.2149, 0.1494, 1.936), (0.03346, 0.2219, 2.117), (-0.1833, 0.1494, 2.071), (-0.2479, -0.02557, 2.127), (-0.2296, -0.2005, 1.999), (0.01754, -0.273, 1.916), (0.2012, -0.2005, 1.996), (0.2742, -0.02557, 1.988), (0.1988, 0.1494, 2.116), (0.1073, -0.2368, 1.776), (0.1116, -0.2368, 1.903), (-0.2499, -0.1131, 1.848), (-0.2436, -0.1131, 2.013), (-0.1792, -0.2163, 1.809), (-0.1844, -0.2163, 1.925), (-0.09701, -0.2541, 1.778), (-0.1498, -0.2352, 1.798), (-0.09272, -0.2541, 1.963), (-0.1435, -0.2352, 1.985), (-0.04554, -0.2667, 1.758), (-0.07199, -0.2604, 1.768), (-0.03901, -0.2667, 1.942), (-0.06286, -0.2604, 1.857), (0.3279, -0.01672, 1.975), (0.3575, 0.02963, 1.975), (0.3279, -0.01914, 1.969), (0.3575, 0.01364, 1.935), (0.3279, -0.02497, 1.967), (0.3575, -0.02497, 1.919), (0.3279, -0.0308, 1.969), (0.3575, -0.06358, 1.935), (0.3279, -0.03321, 1.975), (0.3575, -0.07957, 1.975), (0.3279, -0.0308, 1.981), (0.3575, -0.06358, 2.016), (0.3279, -0.02497, 1.984), (0.3575, -0.02497, 2.032), (0.3279, -0.01914, 1.981), (0.3575, 0.01364, 2.016), (0.254, -0.01672, 1.975), (0.254, -0.01914, 1.969), (0.254, -0.02497, 1.967), (0.254, -0.0308, 1.969), (0.254, -0.03321, 1.975), (0.254, -0.0308, 1.981), (0.254, -0.02497, 1.984), (0.254, -0.01914, 1.981)], [], [(0, 2, 3, 1), (2, 4, 5, 3), (4, 6, 7, 5), (6, 8, 9, 7), (8, 10, 11, 9), (10, 12, 13, 11), (3, 5, 7, 9, 11, 13, 15, 1), (12, 14, 15, 13), (14, 0, 1, 15), (2, 17, 18, 4), (16, 23, 22, 21, 20, 19, 18, 17), (8, 20, 21, 10), (14, 23, 16, 0), (0, 16, 17, 2), (4, 18, 19, 6), (10, 21, 22, 12), (6, 19, 20, 8), (12, 22, 23, 14), (26, 25, 33, 34), (31, 30, 38, 39), (40, 28, 36, 41), (42, 26, 34, 43), (25, 24, 32, 33), (24, 31, 39, 32), (30, 29, 37, 38), (44, 27, 35, 45), (29, 40, 41, 37), (27, 42, 43, 35), (47, 44, 45, 49), (51, 46, 48, 53), (46, 47, 49, 48), (28, 50, 52, 36), (50, 51, 53, 52), (56, 64, 63, 55), (61, 69, 68, 60), (70, 71, 66, 58), (72, 73, 64, 56), (55, 63, 62, 54), (54, 62, 69, 61), (60, 68, 67, 59), (74, 75, 65, 57), (59, 67, 71, 70), (57, 65, 73, 72), (77, 79, 75, 74), (81, 83, 78, 76), (76, 78, 79, 77), (58, 66, 82, 80), (80, 82, 83, 81), (24, 25, 55, 54), (25, 26, 56, 55), (26, 42, 72, 56), (27, 44, 74, 57), (28, 40, 70, 58), (29, 30, 60, 59), (30, 31, 61, 60), (31, 24, 54, 61), (33, 32, 62, 63), (34, 33, 63, 64), (43, 34, 64, 73), (45, 35, 65, 75), (41, 36, 66, 71), (38, 37, 67, 68), (39, 38, 68, 69), (32, 39, 69, 62), (40, 29, 59, 70), (37, 41, 71, 67), (42, 27, 57, 72), (35, 43, 73, 65), (44, 47, 77, 74), (49, 45, 75, 79), (46, 51, 81, 76), (47, 46, 76, 77), (53, 48, 78, 83), (48, 49, 79, 78), (50, 28, 58, 80), (51, 50, 80, 81), (36, 52, 82, 66), (52, 53, 83, 82), (84, 85, 87, 86), (86, 87, 89, 88), (88, 89, 91, 90), (90, 91, 93, 92), (92, 93, 95, 94), (94, 95, 97, 96), (87, 85, 99, 97, 95, 93, 91, 89), (96, 97, 99, 98), (98, 99, 85, 84), (86, 88, 102, 101), (100, 101, 102, 103, 104, 105, 106, 107), (92, 94, 105, 104), (98, 84, 100, 107), (84, 86, 101, 100), (88, 90, 103, 102), (94, 96, 106, 105), (90, 92, 104, 103), (96, 98, 107, 106)])
_uv = me_cylinder_001.uv_layers.new(name='UVMap')
_uv.uv.foreach_set('vector', [1.0, 0.5, 0.875, 0.5, 0.875, 1.0, 1.0, 1.0, 0.875, 0.5, 0.75, 0.5, 0.75, 1.0, 0.875, 1.0, 0.75, 0.5, 0.625, 0.5, 0.625, 1.0, 0.75, 1.0, 0.625, 0.5, 0.5, 0.5, 0.5, 1.0, 0.625, 1.0, 0.5, 0.5, 0.375, 0.5, 0.375, 1.0, 0.5, 1.0, 0.375, 0.5, 0.25, 0.5, 0.25, 1.0, 0.375, 1.0, 0.4197, 0.4197, 0.49, 0.25, 0.4197, 0.08029, 0.25, 0.01, 0.08029, 0.08029, 0.01, 0.25, 0.08029, 0.4197, 0.25, 0.49, 0.25, 0.5, 0.125, 0.5, 0.125, 1.0, 0.25, 1.0, 0.125, 0.5, 0.0, 0.5, 0.0, 1.0, 0.125, 1.0, 0.875, 0.5, 0.875, 0.5, 0.75, 0.5, 0.75, 0.5, 0.75, 0.49, 0.5803, 0.4197, 0.51, 0.25, 0.5803, 0.08029, 0.75, 0.01, 0.9197, 0.08029, 0.99, 0.25, 0.9197, 0.4197, 0.5, 0.5, 0.5, 0.5, 0.375, 0.5, 0.375, 0.5, 0.125, 0.5, 0.125, 0.5, 0.0, 0.5, 0.0, 0.5, 1.0, 0.5, 1.0, 0.5, 0.875, 0.5, 0.875, 0.5, 0.75, 0.5, 0.75, 0.5, 0.625, 0.5, 0.625, 0.5, 0.375, 0.5, 0.375, 0.5, 0.25, 0.5, 0.25, 0.5, 0.625, 0.5, 0.625, 0.5, 0.5, 0.5, 0.5, 0.5, 0.25, 0.5, 0.25, 0.5, 0.125, 0.5, 0.125, 0.5, 0.0, 0.0, 0.0, 0.0, 0.0, 0.0, 0.0, 0.0, 0.0, 0.0, 0.0, 0.0, 0.0, 0.0, 0.0, 0.0, 0.0, 0.0, 0.0, 0.0, 0.0, 0.0, 0.0, 0.0, 0.0, 0.0, 0.0, 0.0, 0.0, 0.0, 0.0, 0.0, 0.0, 0.0, 0.0, 0.0, 0.0, 0.0, 0.0, 0.0, 0.0, 0.0, 0.0, 0.0, 0.0, 0.0, 0.0, 0.0, 0.0, 0.0, 0.0, 0.0, 0.0, 0.0, 0.0, 0.0, 0.0, 0.0, 0.0, 0.0, 0.0, 0.0, 0.0, 0.0, 0.0, 0.0, 0.0, 0.0, 0.0, 0.0, 0.0, 0.0, 0.0, 0.0, 0.0, 0.0, 0.0, 0.0, 0.0, 0.0, 0.0, 0.0, 0.0, 0.0, 0.0, 0.0, 0.0, 0.0, 0.0, 0.0, 0.0, 0.0, 0.0, 0.0, 0.0, 0.0, 0.0, 0.0, 0.0, 0.0, 0.0, 0.0, 0.0, 0.0, 0.0, 0.0, 0.0, 0.0, 0.0, 0.0, 0.0, 0.0, 0.0, 0.0, 0.0, 0.0, 0.0, 0.0, 0.0, 0.0, 0.0, 0.0, 0.0, 0.0, 0.0, 0.0, 0.0, 0.0, 0.0, 0.0, 0.0, 0.0, 0.0, 0.0, 0.0, 0.0, 0.0, 0.0, 0.0, 0.0, 0.0, 0.0, 0.0, 0.0, 0.0, 0.0, 0.0, 0.0, 0.0, 0.0, 0.0, 0.0, 0.0, 0.0, 0.0, 0.0, 0.0, 0.0, 0.0, 0.0, 0.0, 0.0, 0.0, 0.0, 0.0, 0.0, 0.0, 0.0, 0.0, 0.0, 0.0, 0.0, 0.0, 0.0, 0.0, 0.0, 0.0, 0.0, 0.0, 0.0, 0.0, 0.0, 0.0, 0.0, 0.0, 0.0, 0.0, 0.0, 0.0, 0.0, 0.0, 0.0, 0.0, 0.0, 0.0, 0.0, 0.0, 0.0, 0.0, 0.0, 0.0, 0.0, 0.0, 0.0, 0.0, 0.0, 0.0, 0.0, 0.0, 0.0, 0.0, 0.0, 0.0, 0.0, 0.0, 0.0, 0.0, 0.0, 0.0, 0.0, 0.0, 0.0, 0.0, 0.0, 0.0, 0.0, 0.0, 0.0, 0.0, 0.0, 0.0, 0.0, 0.0, 0.0, 0.0, 0.0, 0.0, 0.0, 0.0, 0.0, 0.0, 0.0, 0.0, 0.0, 0.0, 0.0, 0.0, 0.0, 0.0, 0.0, 0.0, 0.0, 0.0, 0.0, 0.0, 0.0, 0.0, 0.0, 0.0, 0.0, 0.0, 0.0, 0.0, 0.0, 0.0, 0.0, 0.0, 0.0, 0.0, 0.0, 0.0, 0.0, 0.0, 0.0, 0.0, 0.0, 0.0, 0.0, 0.0, 0.0, 0.0, 0.0, 0.0, 0.0, 0.0, 0.0, 0.0, 0.0, 0.0, 0.0, 0.0, 0.0, 0.0, 0.0, 0.0, 0.0, 0.0, 0.0, 0.0, 0.0, 0.0, 0.0, 0.0, 0.0, 0.0, 0.0, 0.0, 0.0, 0.0, 0.0, 0.0, 0.0, 0.0, 0.0, 0.0, 0.0, 0.0, 0.0, 0.0, 0.0, 0.0, 0.0, 0.0, 0.0, 0.0, 0.0, 0.0, 0.0, 0.0, 0.0, 0.0, 0.0, 0.0, 0.0, 0.0, 0.0, 0.0, 0.0, 0.0, 0.0, 0.0, 0.0, 0.0, 0.0, 0.0, 0.0, 0.0, 0.0, 0.0, 0.0, 0.0, 0.0, 0.0, 0.0, 0.0, 0.0, 0.0, 0.0, 0.0, 0.0, 0.0, 0.0, 0.0, 0.0, 0.0, 0.0, 0.0, 0.0, 0.0, 0.0, 0.0, 0.0, 0.0, 0.0, 0.0, 0.0, 0.0, 0.0, 0.0, 0.0, 0.0, 0.0, 0.0, 0.0, 0.0, 0.0, 0.0, 0.0, 0.0, 0.0, 0.0, 0.0, 0.0, 0.0, 0.0, 0.0, 0.0, 0.0, 0.0, 0.0, 0.0, 0.0, 0.0, 0.0, 0.0, 0.0, 0.0, 0.0, 0.0, 0.0, 0.0, 0.0, 0.0, 0.0, 0.0, 0.0, 0.0, 0.0, 0.0, 0.0, 0.0, 0.0, 0.0, 0.0, 0.0, 0.0, 0.0, 0.0, 0.0, 0.0, 0.0, 0.0, 0.0, 0.0, 0.0, 0.0, 0.0, 0.0, 0.0, 0.0, 0.0, 0.0, 0.0, 0.0, 0.0, 0.0, 0.0, 0.0, 0.0, 0.0, 0.0, 0.0, 0.0, 0.0, 0.0, 0.0, 0.0, 0.0, 0.0, 0.0, 0.0, 0.0, 0.0, 0.0, 0.0, 0.0, 0.0, 0.0, 0.0, 0.0, 0.0, 0.0, 0.0, 0.0, 0.0, 0.0, 0.0, 0.0, 0.0, 0.0, 1.0, 0.5, 1.0, 1.0, 0.875, 1.0, 0.875, 0.5, 0.875, 0.5, 0.875, 1.0, 0.75, 1.0, 0.75, 0.5, 0.75, 0.5, 0.75, 1.0, 0.625, 1.0, 0.625, 0.5, 0.625, 0.5, 0.625, 1.0, 0.5, 1.0, 0.5, 0.5, 0.5, 0.5, 0.5, 1.0, 0.375, 1.0, 0.375, 0.5, 0.375, 0.5, 0.375, 1.0, 0.25, 1.0, 0.25, 0.5, 0.4197, 0.4197, 0.25, 0.49, 0.08029, 0.4197, 0.01, 0.25, 0.08029, 0.08029, 0.25, 0.01, 0.4197, 0.08029, 0.49, 0.25, 0.25, 0.5, 0.25, 1.0, 0.125, 1.0, 0.125, 0.5, 0.125, 0.5, 0.125, 1.0, 0.0, 1.0, 0.0, 0.5, 0.875, 0.5, 0.75, 0.5, 0.75, 0.5, 0.875, 0.5, 0.75, 0.49, 0.9197, 0.4197, 0.99, 0.25, 0.9197, 0.08029, 0.75, 0.01, 0.5803, 0.08029, 0.51, 0.25, 0.5803, 0.4197, 0.5, 0.5, 0.375, 0.5, 0.375, 0.5, 0.5, 0.5, 0.125, 0.5, 0.0, 0.5, 0.0, 0.5, 0.125, 0.5, 1.0, 0.5, 0.875, 0.5, 0.875, 0.5, 1.0, 0.5, 0.75, 0.5, 0.625, 0.5, 0.625, 0.5, 0.75, 0.5, 0.375, 0.5, 0.25, 0.5, 0.25, 0.5, 0.375, 0.5, 0.625, 0.5, 0.5, 0.5, 0.5, 0.5, 0.625, 0.5, 0.25, 0.5, 0.125, 0.5, 0.125, 0.5, 0.25, 0.5])
me_cylinder_001.update()
me_circle_007 = bpy.data.meshes.new('Circle.007')
me_circle_007.from_pydata([(0.004214, -0.319, 0.8047), (0.1315, -0.2719, 0.8284), (-0.0008141, -0.2866, 0.4227), (0.1201, -0.2568, 0.5114), (-0.1313, -0.3127, 0.8284), (-0.1291, -0.3041, 0.511), (0.0017, -0.3028, 0.6417), (0.1456, -0.2643, 0.6953), (-0.1521, -0.3084, 0.695), (0.00315, -0.312, 0.8051), (0.1292, -0.2652, 0.8289), (-0.002036, -0.2797, 0.4231), (0.1181, -0.25, 0.512), (-0.1312, -0.3057, 0.8289), (-0.1295, -0.2971, 0.5114), (0.0005371, -0.2958, 0.6421), (0.1435, -0.2576, 0.6958), (-0.1521, -0.3014, 0.6954)], [], [(7, 6, 2, 3), (8, 5, 2, 6), (4, 8, 6, 0), (1, 0, 6, 7), (16, 12, 11, 15), (17, 15, 11, 14), (13, 9, 15, 17), (10, 16, 15, 9), (0, 1, 10, 9), (3, 2, 11, 12), (1, 7, 16, 10), (4, 0, 9, 13), (2, 5, 14, 11), (8, 4, 13, 17), (7, 3, 12, 16), (5, 8, 17, 14)])
_uv = me_circle_007.uv_layers.new(name='UVMap')
_uv.uv.foreach_set('vector', [0.0, 0.0, 0.0, 0.0, 0.0, 0.0, 0.0, 0.0, 0.0, 0.0, 0.0, 0.0, 0.0, 0.0, 0.0, 0.0, 0.0, 0.0, 0.0, 0.0, 0.0, 0.0, 0.0, 0.0, 0.0, 0.0, 0.0, 0.0, 0.0, 0.0, 0.0, 0.0, 0.0, 0.0, 0.0, 0.0, 0.0, 0.0, 0.0, 0.0, 0.0, 0.0, 0.0, 0.0, 0.0, 0.0, 0.0, 0.0, 0.0, 0.0, 0.0, 0.0, 0.0, 0.0, 0.0, 0.0, 0.0, 0.0, 0.0, 0.0, 0.0, 0.0, 0.0, 0.0, 0.0, 0.0, 0.0, 0.0, 0.0, 0.0, 0.0, 0.0, 0.0, 0.0, 0.0, 0.0, 0.0, 0.0, 0.0, 0.0, 0.0, 0.0, 0.0, 0.0, 0.0, 0.0, 0.0, 0.0, 0.0, 0.0, 0.0, 0.0, 0.0, 0.0, 0.0, 0.0, 0.0, 0.0, 0.0, 0.0, 0.0, 0.0, 0.0, 0.0, 0.0, 0.0, 0.0, 0.0, 0.0, 0.0, 0.0, 0.0, 0.0, 0.0, 0.0, 0.0, 0.0, 0.0, 0.0, 0.0, 0.0, 0.0, 0.0, 0.0, 0.0, 0.0, 0.0, 0.0])
me_circle_007.update()
me_circle_008 = bpy.data.meshes.new('Circle.008')
me_circle_008.from_pydata([(-0.2176, -0.2446, 0.8274), (-0.2883, -0.06855, 0.8634), (-0.2477, 0.1104, 0.8847), (-0.2457, -0.2082, 0.6831), (-0.3154, -0.07108, 0.7388), (-0.2725, 0.1278, 0.6871), (-0.3287, -0.1927, 0.383), (-0.3781, -0.07108, 0.4568), (-0.3297, 0.114, 0.3829), (-0.2087, -0.2403, 0.8261), (-0.2785, -0.06776, 0.8618), (-0.2381, 0.1082, 0.8831), (-0.237, -0.2036, 0.6814), (-0.3056, -0.06994, 0.737), (-0.263, 0.1252, 0.6853), (-0.3202, -0.1878, 0.381), (-0.3684, -0.06983, 0.4547), (-0.3203, 0.1111, 0.381)], [], [(2, 5, 4, 1), (1, 4, 3, 0), (4, 5, 8, 7), (3, 4, 7, 6), (11, 10, 13, 14), (10, 9, 12, 13), (13, 16, 17, 14), (12, 15, 16, 13), (1, 0, 9, 10), (2, 1, 10, 11), (5, 2, 11, 14), (0, 3, 12, 9), (6, 7, 16, 15), (7, 8, 17, 16), (8, 5, 14, 17), (3, 6, 15, 12)])
_uv = me_circle_008.uv_layers.new(name='UVMap')
_uv.uv.foreach_set('vector', [0.0, 0.0, 0.0, 0.0, 0.0, 0.0, 0.0, 0.0, 0.0, 0.0, 0.0, 0.0, 0.0, 0.0, 0.0, 0.0, 0.0, 0.0, 0.0, 0.0, 0.0, 0.0, 0.0, 0.0, 0.0, 0.0, 0.0, 0.0, 0.0, 0.0, 0.0, 0.0, 0.0, 0.0, 0.0, 0.0, 0.0, 0.0, 0.0, 0.0, 0.0, 0.0, 0.0, 0.0, 0.0, 0.0, 0.0, 0.0, 0.0, 0.0, 0.0, 0.0, 0.0, 0.0, 0.0, 0.0, 0.0, 0.0, 0.0, 0.0, 0.0, 0.0, 0.0, 0.0, 0.0, 0.0, 0.0, 0.0, 0.0, 0.0, 0.0, 0.0, 0.0, 0.0, 0.0, 0.0, 0.0, 0.0, 0.0, 0.0, 0.0, 0.0, 0.0, 0.0, 0.0, 0.0, 0.0, 0.0, 0.0, 0.0, 0.0, 0.0, 0.0, 0.0, 0.0, 0.0, 0.0, 0.0, 0.0, 0.0, 0.0, 0.0, 0.0, 0.0, 0.0, 0.0, 0.0, 0.0, 0.0, 0.0, 0.0, 0.0, 0.0, 0.0, 0.0, 0.0, 0.0, 0.0, 0.0, 0.0, 0.0, 0.0, 0.0, 0.0, 0.0, 0.0, 0.0, 0.0])
me_circle_008.update()
me_circle_009 = bpy.data.meshes.new('Circle.009')
me_circle_009.from_pydata([(0.2085, -0.2446, 0.8253), (0.2781, -0.06855, 0.8633), (0.2375, 0.1104, 0.8622), (0.2408, -0.2082, 0.6818), (0.3089, -0.07108, 0.7396), (0.2675, 0.1278, 0.6866), (0.3326, -0.1927, 0.3843), (0.3798, -0.07108, 0.4595), (0.3335, 0.114, 0.3842), (0.1996, -0.2403, 0.8237), (0.2684, -0.0677, 0.8614), (0.228, 0.1081, 0.8602), (0.2322, -0.2036, 0.6799), (0.2992, -0.06997, 0.7375), (0.2581, 0.1251, 0.6845), (0.3242, -0.1878, 0.3821), (0.3701, -0.06983, 0.4571), (0.3242, 0.1111, 0.3821)], [], [(2, 1, 4, 5), (1, 0, 3, 4), (4, 7, 8, 5), (3, 6, 7, 4), (11, 14, 13, 10), (10, 13, 12, 9), (13, 14, 17, 16), (12, 13, 16, 15), (1, 10, 9, 0), (2, 11, 10, 1), (5, 14, 11, 2), (0, 9, 12, 3), (6, 15, 16, 7), (7, 16, 17, 8), (8, 17, 14, 5), (3, 12, 15, 6)])
_uv = me_circle_009.uv_layers.new(name='UVMap')
_uv.uv.foreach_set('vector', [0.0, 0.0, 0.0, 0.0, 0.0, 0.0, 0.0, 0.0, 0.0, 0.0, 0.0, 0.0, 0.0, 0.0, 0.0, 0.0, 0.0, 0.0, 0.0, 0.0, 0.0, 0.0, 0.0, 0.0, 0.0, 0.0, 0.0, 0.0, 0.0, 0.0, 0.0, 0.0, 0.0, 0.0, 0.0, 0.0, 0.0, 0.0, 0.0, 0.0, 0.0, 0.0, 0.0, 0.0, 0.0, 0.0, 0.0, 0.0, 0.0, 0.0, 0.0, 0.0, 0.0, 0.0, 0.0, 0.0, 0.0, 0.0, 0.0, 0.0, 0.0, 0.0, 0.0, 0.0, 0.0, 0.0, 0.0, 0.0, 0.0, 0.0, 0.0, 0.0, 0.0, 0.0, 0.0, 0.0, 0.0, 0.0, 0.0, 0.0, 0.0, 0.0, 0.0, 0.0, 0.0, 0.0, 0.0, 0.0, 0.0, 0.0, 0.0, 0.0, 0.0, 0.0, 0.0, 0.0, 0.0, 0.0, 0.0, 0.0, 0.0, 0.0, 0.0, 0.0, 0.0, 0.0, 0.0, 0.0, 0.0, 0.0, 0.0, 0.0, 0.0, 0.0, 0.0, 0.0, 0.0, 0.0, 0.0, 0.0, 0.0, 0.0, 0.0, 0.0, 0.0, 0.0, 0.0, 0.0])
me_circle_009.update()
me_circle_010 = bpy.data.meshes.new('Circle.010')
me_circle_010.from_pydata([(0.004214, 0.2225, 0.9454), (0.1315, 0.1712, 0.911), (-0.0008141, 0.2801, 0.5199), (0.1201, 0.2304, 0.5992), (-0.1313, 0.1837, 0.9205), (-0.1291, 0.2765, 0.6098), (0.0017, 0.2448, 0.7366), (0.1456, 0.1949, 0.7798), (-0.1521, 0.2378, 0.7897), (0.003465, 0.2156, 0.9441), (0.129, 0.1646, 0.91), (-0.002036, 0.2732, 0.5187), (0.1181, 0.2237, 0.5982), (-0.1304, 0.1769, 0.9189), (-0.1295, 0.2696, 0.6085), (0.0006473, 0.2379, 0.7353), (0.1434, 0.1883, 0.7788), (-0.1516, 0.2309, 0.7882)], [], [(7, 3, 2, 6), (8, 6, 2, 5), (4, 0, 6, 8), (1, 7, 6, 0), (16, 15, 11, 12), (17, 14, 11, 15), (13, 17, 15, 9), (10, 9, 15, 16), (0, 9, 10, 1), (3, 12, 11, 2), (1, 10, 16, 7), (4, 13, 9, 0), (2, 11, 14, 5), (8, 17, 13, 4), (7, 16, 12, 3), (5, 14, 17, 8)])
_uv = me_circle_010.uv_layers.new(name='UVMap')
_uv.uv.foreach_set('vector', [0.0, 0.0, 0.0, 0.0, 0.0, 0.0, 0.0, 0.0, 0.0, 0.0, 0.0, 0.0, 0.0, 0.0, 0.0, 0.0, 0.0, 0.0, 0.0, 0.0, 0.0, 0.0, 0.0, 0.0, 0.0, 0.0, 0.0, 0.0, 0.0, 0.0, 0.0, 0.0, 0.0, 0.0, 0.0, 0.0, 0.0, 0.0, 0.0, 0.0, 0.0, 0.0, 0.0, 0.0, 0.0, 0.0, 0.0, 0.0, 0.0, 0.0, 0.0, 0.0, 0.0, 0.0, 0.0, 0.0, 0.0, 0.0, 0.0, 0.0, 0.0, 0.0, 0.0, 0.0, 0.0, 0.0, 0.0, 0.0, 0.0, 0.0, 0.0, 0.0, 0.0, 0.0, 0.0, 0.0, 0.0, 0.0, 0.0, 0.0, 0.0, 0.0, 0.0, 0.0, 0.0, 0.0, 0.0, 0.0, 0.0, 0.0, 0.0, 0.0, 0.0, 0.0, 0.0, 0.0, 0.0, 0.0, 0.0, 0.0, 0.0, 0.0, 0.0, 0.0, 0.0, 0.0, 0.0, 0.0, 0.0, 0.0, 0.0, 0.0, 0.0, 0.0, 0.0, 0.0, 0.0, 0.0, 0.0, 0.0, 0.0, 0.0, 0.0, 0.0, 0.0, 0.0, 0.0, 0.0])
me_circle_010.update()
me_cylinder_002 = bpy.data.meshes.new('Cylinder.002')
me_cylinder_002.from_pydata([(0.9496, -0.1025, 0.9546), (0.987, -0.04263, 0.9582), (0.951, -0.106, 0.9471), (0.9964, -0.06593, 0.9087), (0.9516, -0.1136, 0.9444), (1.0, -0.1166, 0.8905), (0.951, -0.1209, 0.948), (0.9964, -0.165, 0.9142), (0.9496, -0.1236, 0.9558), (0.987, -0.1827, 0.9659), (0.9482, -0.1201, 0.9633), (0.9777, -0.1594, 1.015), (0.9476, -0.1124, 0.966), (0.9739, -0.1087, 1.034), (0.9482, -0.1051, 0.9624), (0.9777, -0.06035, 1.01), (0.8563, -0.1034, 0.9375), (0.8577, -0.1069, 0.93), (0.8583, -0.1146, 0.9273), (0.8577, -0.1219, 0.9309), (0.8563, -0.1246, 0.9387), (0.8549, -0.121, 0.9462), (0.8543, -0.1134, 0.9489), (0.8549, -0.1061, 0.9453), (0.7362, 0.09694, 0.7072), (0.6701, 0.03323, 0.6948), (0.5602, -0.1055, 0.6954), (0.5417, -0.252, 0.752), (0.6823, -0.3162, 0.8088), (0.8941, -0.2442, 0.8395), (0.9096, -0.0979, 0.8277), (0.8453, 0.03179, 0.7872), (0.6932, 0.1302, 0.9896), (0.547, 0.02109, 0.9713), (0.4813, -0.08426, 0.976), (0.4829, -0.2318, 0.9203), (0.6491, -0.2849, 0.9968), (0.8616, -0.2128, 1.084), (0.8718, -0.06831, 1.067), (0.7895, 0.07074, 1.063), (0.7775, -0.2777, 0.8358), (0.6984, -0.2551, 1.089), (0.5293, -0.1959, 0.7341), (0.4652, -0.1555, 0.9913), (0.5569, -0.2797, 0.7521), (0.4795, -0.2522, 1.002), (0.6004, -0.3002, 0.7952), (0.5516, -0.2625, 1.044), (0.7372, 0.1243, 0.7014), (0.6503, 0.05064, 0.6855), (0.542, -0.1039, 0.6955), (0.4984, -0.2725, 0.7574), (0.6832, -0.3428, 0.8089), (0.9303, -0.2648, 0.8486), (0.9561, -0.1005, 0.8355), (0.8668, 0.04914, 0.7915), (0.6903, 0.1593, 0.9907), (0.5052, 0.03786, 0.9817), (0.4539, -0.07683, 0.9773), (0.4638, -0.2455, 0.9098), (0.6471, -0.3136, 0.9931), (0.8675, -0.2317, 1.092), (0.8869, -0.06889, 1.074), (0.7978, 0.09306, 1.065), (0.7815, -0.3037, 0.8292), (0.7323, -0.2753, 1.094), (0.4974, -0.193, 0.7423), (0.4324, -0.1614, 0.988), (0.5158, -0.3056, 0.7532), (0.4698, -0.2801, 0.9987), (0.5932, -0.3266, 0.8012), (0.5294, -0.2932, 1.052)], [], [(0, 1, 3, 2), (2, 3, 5, 4), (4, 5, 7, 6), (6, 7, 9, 8), (8, 9, 11, 10), (10, 11, 13, 12), (3, 1, 15, 13, 11, 9, 7, 5), (12, 13, 15, 14), (14, 15, 1, 0), (2, 4, 18, 17), (16, 17, 18, 19, 20, 21, 22, 23), (8, 10, 21, 20), (14, 0, 16, 23), (0, 2, 17, 16), (4, 6, 19, 18), (10, 12, 22, 21), (6, 8, 20, 19), (12, 14, 23, 22), (26, 25, 33, 34), (31, 30, 38, 39), (40, 28, 36, 41), (42, 26, 34, 43), (25, 24, 32, 33), (24, 31, 39, 32), (30, 29, 37, 38), (68, 69, 59, 51), (29, 40, 41, 37), (27, 42, 43, 35), (71, 69, 68, 70), (60, 71, 70, 52), (50, 58, 57, 49), (55, 63, 62, 54), (64, 65, 60, 52), (66, 67, 58, 50), (49, 57, 56, 48), (48, 56, 63, 55), (54, 62, 61, 53), (27, 44, 68, 51), (53, 61, 65, 64), (51, 59, 67, 66), (44, 46, 70, 68), (46, 28, 52, 70), (24, 25, 49, 48), (25, 26, 50, 49), (26, 42, 66, 50), (45, 35, 59, 69), (28, 40, 64, 52), (29, 30, 54, 53), (30, 31, 55, 54), (31, 24, 48, 55), (33, 32, 56, 57), (34, 33, 57, 58), (43, 34, 58, 67), (41, 36, 60, 65), (38, 37, 61, 62), (39, 38, 62, 63), (32, 39, 63, 56), (40, 29, 53, 64), (37, 41, 65, 61), (42, 27, 51, 66), (35, 43, 67, 59), (47, 45, 69, 71), (44, 27, 35, 45), (36, 47, 71, 60), (46, 44, 45, 47), (28, 46, 47, 36)])
_uv = me_cylinder_002.uv_layers.new(name='UVMap')
_uv.uv.foreach_set('vector', [1.0, 0.5, 1.0, 1.0, 0.875, 1.0, 0.875, 0.5, 0.875, 0.5, 0.875, 1.0, 0.75, 1.0, 0.75, 0.5, 0.75, 0.5, 0.75, 1.0, 0.625, 1.0, 0.625, 0.5, 0.625, 0.5, 0.625, 1.0, 0.5, 1.0, 0.5, 0.5, 0.5, 0.5, 0.5, 1.0, 0.375, 1.0, 0.375, 0.5, 0.375, 0.5, 0.375, 1.0, 0.25, 1.0, 0.25, 0.5, 0.4197, 0.4197, 0.25, 0.49, 0.08029, 0.4197, 0.01, 0.25, 0.08029, 0.08029, 0.25, 0.01, 0.4197, 0.08029, 0.49, 0.25, 0.25, 0.5, 0.25, 1.0, 0.125, 1.0, 0.125, 0.5, 0.125, 0.5, 0.125, 1.0, 0.0, 1.0, 0.0, 0.5, 0.875, 0.5, 0.75, 0.5, 0.75, 0.5, 0.875, 0.5, 0.75, 0.49, 0.9197, 0.4197, 0.99, 0.25, 0.9197, 0.08029, 0.75, 0.01, 0.5803, 0.08029, 0.51, 0.25, 0.5803, 0.4197, 0.5, 0.5, 0.375, 0.5, 0.375, 0.5, 0.5, 0.5, 0.125, 0.5, 0.0, 0.5, 0.0, 0.5, 0.125, 0.5, 1.0, 0.5, 0.875, 0.5, 0.875, 0.5, 1.0, 0.5, 0.75, 0.5, 0.625, 0.5, 0.625, 0.5, 0.75, 0.5, 0.375, 0.5, 0.25, 0.5, 0.25, 0.5, 0.375, 0.5, 0.625, 0.5, 0.5, 0.5, 0.5, 0.5, 0.625, 0.5, 0.25, 0.5, 0.125, 0.5, 0.125, 0.5, 0.25, 0.5, 0.0, 0.0, 0.0, 0.0, 0.0, 0.0, 0.0, 0.0, 0.0, 0.0, 0.0, 0.0, 0.0, 0.0, 0.0, 0.0, 0.0, 0.0, 0.0, 0.0, 0.0, 0.0, 0.0, 0.0, 0.0, 0.0, 0.0, 0.0, 0.0, 0.0, 0.0, 0.0, 0.0, 0.0, 0.0, 0.0, 0.0, 0.0, 0.0, 0.0, 0.0, 0.0, 0.0, 0.0, 0.0, 0.0, 0.0, 0.0, 0.0, 0.0, 0.0, 0.0, 0.0, 0.0, 0.0, 0.0, 0.0, 0.0, 0.0, 0.0, 0.0, 0.0, 0.0, 0.0, 0.0, 0.0, 0.0, 0.0, 0.0, 0.0, 0.0, 0.0, 0.0, 0.0, 0.0, 0.0, 0.0, 0.0, 0.0, 0.0, 0.0, 0.0, 0.0, 0.0, 0.0, 0.0, 0.0, 0.0, 0.0, 0.0, 0.0, 0.0, 0.0, 0.0, 0.0, 0.0, 0.0, 0.0, 0.0, 0.0, 0.0, 0.0, 0.0, 0.0, 0.0, 0.0, 0.0, 0.0, 0.0, 0.0, 0.0, 0.0, 0.0, 0.0, 0.0, 0.0, 0.0, 0.0, 0.0, 0.0, 0.0, 0.0, 0.0, 0.0, 0.0, 0.0, 0.0, 0.0, 0.0, 0.0, 0.0, 0.0, 0.0, 0.0, 0.0, 0.0, 0.0, 0.0, 0.0, 0.0, 0.0, 0.0, 0.0, 0.0, 0.0, 0.0, 0.0, 0.0, 0.0, 0.0, 0.0, 0.0, 0.0, 0.0, 0.0, 0.0, 0.0, 0.0, 0.0, 0.0, 0.0, 0.0, 0.0, 0.0, 0.0, 0.0, 0.0, 0.0, 0.0, 0.0, 0.0, 0.0, 0.0, 0.0, 0.0, 0.0, 0.0, 0.0, 0.0, 0.0, 0.0, 0.0, 0.0, 0.0, 0.0, 0.0, 0.0, 0.0, 0.0, 0.0, 0.0, 0.0, 0.0, 0.0, 0.0, 0.0, 0.0, 0.0, 0.0, 0.0, 0.0, 0.0, 0.0, 0.0, 0.0, 0.0, 0.0, 0.0, 0.0, 0.0, 0.0, 0.0, 0.0, 0.0, 0.0, 0.0, 0.0, 0.0, 0.0, 0.0, 0.0, 0.0, 0.0, 0.0, 0.0, 0.0, 0.0, 0.0, 0.0, 0.0, 0.0, 0.0, 0.0, 0.0, 0.0, 0.0, 0.0, 0.0, 0.0, 0.0, 0.0, 0.0, 0.0, 0.0, 0.0, 0.0, 0.0, 0.0, 0.0, 0.0, 0.0, 0.0, 0.0, 0.0, 0.0, 0.0, 0.0, 0.0, 0.0, 0.0, 0.0, 0.0, 0.0, 0.0, 0.0, 0.0, 0.0, 0.0, 0.0, 0.0, 0.0, 0.0, 0.0, 0.0, 0.0, 0.0, 0.0, 0.0, 0.0, 0.0, 0.0, 0.0, 0.0, 0.0, 0.0, 0.0, 0.0, 0.0, 0.0, 0.0, 0.0, 0.0, 0.0, 0.0, 0.0, 0.0, 0.0, 0.0, 0.0, 0.0, 0.0, 0.0, 0.0, 0.0, 0.0, 0.0, 0.0, 0.0, 0.0, 0.0, 0.0, 0.0, 0.0, 0.0, 0.0, 0.0, 0.0, 0.0, 0.0, 0.0, 0.0, 0.0, 0.0, 0.0, 0.0, 0.0, 0.0, 0.0, 0.0, 0.0, 0.0, 0.0, 0.0, 0.0, 0.0, 0.0, 0.0, 0.0, 0.0, 0.0, 0.0, 0.0, 0.0, 0.0, 0.0, 0.0, 0.0, 0.0, 0.0, 0.0, 0.0, 0.0, 0.0, 0.0, 0.0, 0.0, 0.0, 0.0, 0.0, 0.0, 0.0, 0.0, 0.0, 0.0, 0.0, 0.0, 0.0, 0.0, 0.0, 0.0, 0.0, 0.0, 0.0, 0.0, 0.0, 0.0, 0.0, 0.0, 0.0, 0.0, 0.0, 0.0, 0.0, 0.0])
me_cylinder_002.update()
me_cylinder_003 = bpy.data.meshes.new('Cylinder.003')
me_cylinder_003.from_pydata([(-0.9825, -0.08744, 0.9317), (-1.021, -0.0266, 0.9267), (-0.984, -0.09207, 0.9247), (-1.03, -0.05725, 0.8802), (-0.9845, -0.1002, 0.923), (-1.034, -0.111, 0.8691), (-0.984, -0.107, 0.9277), (-1.03, -0.1563, 0.9), (-0.9825, -0.1086, 0.936), (-1.021, -0.1667, 0.9547), (-0.9811, -0.104, 0.943), (-1.011, -0.136, 1.001), (-0.9805, -0.09585, 0.9447), (-1.007, -0.08231, 1.012), (-0.9811, -0.08901, 0.94), (-1.011, -0.03698, 0.9814), (-0.8875, -0.09086, 0.9146), (-0.8889, -0.09549, 0.9076), (-0.8895, -0.1036, 0.9059), (-0.8889, -0.1104, 0.9106), (-0.8875, -0.112, 0.9189), (-0.8861, -0.1074, 0.9259), (-0.8855, -0.09928, 0.9276), (-0.8861, -0.09243, 0.9229), (-0.7652, 0.07782, 0.6535), (-0.6979, 0.0118, 0.6502), (-0.5859, -0.128, 0.6708), (-0.5671, -0.2674, 0.7491), (-0.7103, -0.3239, 0.8156), (-0.926, -0.2469, 0.8362), (-0.9418, -0.1012, 0.8031), (-0.8763, 0.0237, 0.7435), (-0.7214, 0.1522, 0.9334), (-0.5725, 0.03953, 0.9307), (-0.5056, -0.06599, 0.9507), (-0.5072, -0.2228, 0.9158), (-0.6764, -0.2652, 1.001), (-0.8929, -0.18, 1.078), (-0.9033, -0.03683, 1.04), (-0.8194, 0.1029, 1.016), (-0.8072, -0.2813, 0.8372), (-0.7267, -0.2219, 1.089), (-0.5545, -0.2135, 0.7229), (-0.4892, -0.1356, 0.9764), (-0.5826, -0.2954, 0.7532), (-0.5037, -0.2315, 1.002), (-0.6268, -0.3098, 0.7996), (-0.5771, -0.2359, 1.045), (-0.7662, 0.1045, 0.6437), (-0.6777, 0.02802, 0.6383), (-0.5674, -0.1263, 0.6707), (-0.523, -0.2873, 0.7575), (-0.7112, -0.3508, 0.8196), (-0.9628, -0.2664, 0.8483), (-0.9891, -0.1027, 0.8113), (-0.8982, 0.04182, 0.7454), (-0.7184, 0.1816, 0.9302), (-0.5299, 0.05794, 0.9388), (-0.4777, -0.05832, 0.9509), (-0.4878, -0.2381, 0.9072), (-0.6744, -0.2948, 1.001), (-0.8989, -0.1979, 1.089), (-0.9186, -0.03633, 1.047), (-0.8279, 0.1256, 1.014), (-0.8113, -0.3085, 0.8344), (-0.7612, -0.2415, 1.097), (-0.522, -0.2094, 0.7308), (-0.4558, -0.1421, 0.9739), (-0.5407, -0.3213, 0.758), (-0.4938, -0.2602, 1.002), (-0.6196, -0.3356, 0.8095), (-0.5546, -0.2656, 1.058)], [], [(0, 2, 3, 1), (2, 4, 5, 3), (4, 6, 7, 5), (6, 8, 9, 7), (8, 10, 11, 9), (10, 12, 13, 11), (3, 5, 7, 9, 11, 13, 15, 1), (12, 14, 15, 13), (14, 0, 1, 15), (2, 17, 18, 4), (16, 23, 22, 21, 20, 19, 18, 17), (8, 20, 21, 10), (14, 23, 16, 0), (0, 16, 17, 2), (4, 18, 19, 6), (10, 21, 22, 12), (6, 19, 20, 8), (12, 22, 23, 14), (26, 34, 33, 25), (31, 39, 38, 30), (40, 41, 36, 28), (42, 43, 34, 26), (25, 33, 32, 24), (24, 32, 39, 31), (30, 38, 37, 29), (68, 51, 59, 69), (29, 37, 41, 40), (27, 35, 43, 42), (71, 70, 68, 69), (60, 52, 70, 71), (50, 49, 57, 58), (55, 54, 62, 63), (64, 52, 60, 65), (66, 50, 58, 67), (49, 48, 56, 57), (48, 55, 63, 56), (54, 53, 61, 62), (27, 51, 68, 44), (53, 64, 65, 61), (51, 66, 67, 59), (44, 68, 70, 46), (46, 70, 52, 28), (24, 48, 49, 25), (25, 49, 50, 26), (26, 50, 66, 42), (45, 69, 59, 35), (28, 52, 64, 40), (29, 53, 54, 30), (30, 54, 55, 31), (31, 55, 48, 24), (33, 57, 56, 32), (34, 58, 57, 33), (43, 67, 58, 34), (41, 65, 60, 36), (38, 62, 61, 37), (39, 63, 62, 38), (32, 56, 63, 39), (40, 64, 53, 29), (37, 61, 65, 41), (42, 66, 51, 27), (35, 59, 67, 43), (47, 71, 69, 45), (44, 45, 35, 27), (36, 60, 71, 47), (46, 47, 45, 44), (28, 36, 47, 46)])
_uv = me_cylinder_003.uv_layers.new(name='UVMap')
_uv.uv.foreach_set('vector', [1.0, 0.5, 0.875, 0.5, 0.875, 1.0, 1.0, 1.0, 0.875, 0.5, 0.75, 0.5, 0.75, 1.0, 0.875, 1.0, 0.75, 0.5, 0.625, 0.5, 0.625, 1.0, 0.75, 1.0, 0.625, 0.5, 0.5, 0.5, 0.5, 1.0, 0.625, 1.0, 0.5, 0.5, 0.375, 0.5, 0.375, 1.0, 0.5, 1.0, 0.375, 0.5, 0.25, 0.5, 0.25, 1.0, 0.375, 1.0, 0.4197, 0.4197, 0.49, 0.25, 0.4197, 0.08029, 0.25, 0.01, 0.08029, 0.08029, 0.01, 0.25, 0.08029, 0.4197, 0.25, 0.49, 0.25, 0.5, 0.125, 0.5, 0.125, 1.0, 0.25, 1.0, 0.125, 0.5, 0.0, 0.5, 0.0, 1.0, 0.125, 1.0, 0.875, 0.5, 0.875, 0.5, 0.75, 0.5, 0.75, 0.5, 0.75, 0.49, 0.5803, 0.4197, 0.51, 0.25, 0.5803, 0.08029, 0.75, 0.01, 0.9197, 0.08029, 0.99, 0.25, 0.9197, 0.4197, 0.5, 0.5, 0.5, 0.5, 0.375, 0.5, 0.375, 0.5, 0.125, 0.5, 0.125, 0.5, 0.0, 0.5, 0.0, 0.5, 1.0, 0.5, 1.0, 0.5, 0.875, 0.5, 0.875, 0.5, 0.75, 0.5, 0.75, 0.5, 0.625, 0.5, 0.625, 0.5, 0.375, 0.5, 0.375, 0.5, 0.25, 0.5, 0.25, 0.5, 0.625, 0.5, 0.625, 0.5, 0.5, 0.5, 0.5, 0.5, 0.25, 0.5, 0.25, 0.5, 0.125, 0.5, 0.125, 0.5, 0.0, 0.0, 0.0, 0.0, 0.0, 0.0, 0.0, 0.0, 0.0, 0.0, 0.0, 0.0, 0.0, 0.0, 0.0, 0.0, 0.0, 0.0, 0.0, 0.0, 0.0, 0.0, 0.0, 0.0, 0.0, 0.0, 0.0, 0.0, 0.0, 0.0, 0.0, 0.0, 0.0, 0.0, 0.0, 0.0, 0.0, 0.0, 0.0, 0.0, 0.0, 0.0, 0.0, 0.0, 0.0, 0.0, 0.0, 0.0, 0.0, 0.0, 0.0, 0.0, 0.0, 0.0, 0.0, 0.0, 0.0, 0.0, 0.0, 0.0, 0.0, 0.0, 0.0, 0.0, 0.0, 0.0, 0.0, 0.0, 0.0, 0.0, 0.0, 0.0, 0.0, 0.0, 0.0, 0.0, 0.0, 0.0, 0.0, 0.0, 0.0, 0.0, 0.0, 0.0, 0.0, 0.0, 0.0, 0.0, 0.0, 0.0, 0.0, 0.0, 0.0, 0.0, 0.0, 0.0, 0.0, 0.0, 0.0, 0.0, 0.0, 0.0, 0.0, 0.0, 0.0, 0.0, 0.0, 0.0, 0.0, 0.0, 0.0, 0.0, 0.0, 0.0, 0.0, 0.0, 0.0, 0.0, 0.0, 0.0, 0.0, 0.0, 0.0, 0.0, 0.0, 0.0, 0.0, 0.0, 0.0, 0.0, 0.0, 0.0, 0.0, 0.0, 0.0, 0.0, 0.0, 0.0, 0.0, 0.0, 0.0, 0.0, 0.0, 0.0, 0.0, 0.0, 0.0, 0.0, 0.0, 0.0, 0.0, 0.0, 0.0, 0.0, 0.0, 0.0, 0.0, 0.0, 0.0, 0.0, 0.0, 0.0, 0.0, 0.0, 0.0, 0.0, 0.0, 0.0, 0.0, 0.0, 0.0, 0.0, 0.0, 0.0, 0.0, 0.0, 0.0, 0.0, 0.0, 0.0, 0.0, 0.0, 0.0, 0.0, 0.0, 0.0, 0.0, 0.0, 0.0, 0.0, 0.0, 0.0, 0.0, 0.0, 0.0, 0.0, 0.0, 0.0, 0.0, 0.0, 0.0, 0.0, 0.0, 0.0, 0.0, 0.0, 0.0, 0.0, 0.0, 0.0, 0.0, 0.0, 0.0, 0.0, 0.0, 0.0, 0.0, 0.0, 0.0, 0.0, 0.0, 0.0, 0.0, 0.0, 0.0, 0.0, 0.0, 0.0, 0.0, 0.0, 0.0, 0.0, 0.0, 0.0, 0.0, 0.0, 0.0, 0.0, 0.0, 0.0, 0.0, 0.0, 0.0, 0.0, 0.0, 0.0, 0.0, 0.0, 0.0, 0.0, 0.0, 0.0, 0.0, 0.0, 0.0, 0.0, 0.0, 0.0, 0.0, 0.0, 0.0, 0.0, 0.0, 0.0, 0.0, 0.0, 0.0, 0.0, 0.0, 0.0, 0.0, 0.0, 0.0, 0.0, 0.0, 0.0, 0.0, 0.0, 0.0, 0.0, 0.0, 0.0, 0.0, 0.0, 0.0, 0.0, 0.0, 0.0, 0.0, 0.0, 0.0, 0.0, 0.0, 0.0, 0.0, 0.0, 0.0, 0.0, 0.0, 0.0, 0.0, 0.0, 0.0, 0.0, 0.0, 0.0, 0.0, 0.0, 0.0, 0.0, 0.0, 0.0, 0.0, 0.0, 0.0, 0.0, 0.0, 0.0, 0.0, 0.0, 0.0, 0.0, 0.0, 0.0, 0.0, 0.0, 0.0, 0.0, 0.0, 0.0, 0.0, 0.0, 0.0, 0.0, 0.0, 0.0, 0.0, 0.0, 0.0, 0.0, 0.0, 0.0, 0.0, 0.0, 0.0, 0.0, 0.0, 0.0, 0.0, 0.0, 0.0, 0.0, 0.0, 0.0, 0.0, 0.0, 0.0, 0.0, 0.0, 0.0, 0.0, 0.0, 0.0, 0.0, 0.0, 0.0, 0.0, 0.0, 0.0, 0.0, 0.0, 0.0, 0.0, 0.0, 0.0, 0.0, 0.0, 0.0, 0.0, 0.0, 0.0, 0.0, 0.0, 0.0])
me_cylinder_003.update()

# ---- objects
ob_circle = bpy.data.objects.new('Circle', me_circle_001)
ob_circle_001 = bpy.data.objects.new('Circle.001', me_circle_002)
ob_empty = bpy.data.objects.new('Empty', None)
ob_empty_001 = bpy.data.objects.new('Empty.001', None)
ob_personaje = bpy.data.objects.new('Personaje', me_circle)
ob_mascara = bpy.data.objects.new('Mascara', me_cube)
ob_empty_002 = bpy.data.objects.new('Empty.002', None)
ob_circle_003 = bpy.data.objects.new('Circle.003', me_circle_004)
ob_cylinder_001 = bpy.data.objects.new('Cylinder.001', me_cylinder_001)
ob_personaje_001 = bpy.data.objects.new('Personaje.001', me_circle_007)
ob_personaje_002 = bpy.data.objects.new('Personaje.002', me_circle_008)
ob_personaje_003 = bpy.data.objects.new('Personaje.003', me_circle_009)
ob_personaje_004 = bpy.data.objects.new('Personaje.004', me_circle_010)
ob_cylinder_002 = bpy.data.objects.new('Cylinder.002', me_cylinder_002)
ob_cylinder_003 = bpy.data.objects.new('Cylinder.003', me_cylinder_003)

# ---- transforms, parenting, visibility, modifiers, constraints
ob_circle.location = (0.0, 0.0, 0.0)
ob_circle_001.location = (0.0, 0.0, 0.0)
ob_empty.location = (0.0, 2.493, 1.559)
ob_empty.rotation_euler = (1.571, -0.0, -0.0)
ob_empty.empty_display_type = 'IMAGE'
ob_empty.empty_display_size = 5.0
ob_empty.use_empty_image_alpha = True
ob_empty.hide_select = True
ob_empty_001.location = (-2.516, 0.01735, 1.557)
ob_empty_001.rotation_euler = (1.571, -0.0, 1.571)
ob_empty_001.empty_display_type = 'IMAGE'
ob_empty_001.empty_display_size = 5.0
ob_empty_001.empty_image_depth = 'BACK'
ob_empty_001.show_empty_image_perspective = False
ob_empty_001.empty_image_side = 'FRONT'
ob_empty_001.hide_select = True
ob_personaje.location = (0.0, 0.0, 0.0)
ob_mascara.location = (0.0, 0.0, 0.0)
ob_empty_002.location = (0.0, 0.0, 0.0)
ob_empty_002.empty_display_type = 'IMAGE'
ob_empty_002.empty_display_size = 5.0
ob_empty_002.empty_image_depth = 'BACK'
ob_empty_002.show_empty_image_perspective = False
ob_empty_002.use_empty_image_alpha = True
ob_empty_002.empty_image_side = 'FRONT'
ob_empty_002.color = (1.0, 1.0, 1.0, 0.5354)
ob_circle_003.location = (0.0, 0.0, 0.0)
ob_cylinder_001.location = (0.0, 0.0, 0.0)
ob_personaje_001.location = (0.0, 0.0, 0.0)
ob_personaje_002.location = (0.0, 0.0, 0.0)
ob_personaje_003.location = (0.0, 0.0, 0.0)
ob_personaje_004.location = (0.0, 0.0, 0.0)
ob_cylinder_002.location = (0.0, 0.0, 0.0)
ob_cylinder_003.location = (0.0, 0.0, 0.0)

# ---- collection membership
scene.collection.objects.link(ob_circle)
scene.collection.objects.link(ob_circle_001)
col_collection.objects.link(ob_empty)
col_collection.objects.link(ob_empty_001)
col_collection.objects.link(ob_personaje)
col_collection.objects.link(ob_mascara)
col_collection.objects.link(ob_empty_002)
col_collection.objects.link(ob_circle_003)
col_collection.objects.link(ob_cylinder_001)
col_collection.objects.link(ob_personaje_001)
col_collection.objects.link(ob_personaje_002)
col_collection.objects.link(ob_personaje_003)
col_collection.objects.link(ob_personaje_004)
col_collection.objects.link(ob_cylinder_002)
col_collection.objects.link(ob_cylinder_003)

# ---- scene / render settings (as saved in the file)
scene.frame_start = 1; scene.frame_end = 250; scene.frame_set(1)
scene.render.engine = 'BLENDER_EEVEE_NEXT'
bpy.context.view_layer.update()

# ---- added for rendering (the .blend has no active camera and no usable light): camera, sun
cam_auto = bpy.data.cameras.new('AutoCamera')
cam_auto.lens = 50.0
cam_auto.sensor_width = 36.0
cam_auto.clip_end = 1000.0
ob_auto_camera = bpy.data.objects.new('AutoCamera', cam_auto)
scene.collection.objects.link(ob_auto_camera)
ob_auto_camera.location = (3.52379, -4.37518, 4.39517)
ob_auto_camera.rotation_euler = (1.09748, -7.21219e-08, 0.694738)
scene.camera = ob_auto_camera
light_auto_sun = bpy.data.lights.new('AutoSun', 'SUN')
light_auto_sun.energy = 3.0
light_auto_sun.angle = 0.0523599
ob_auto_sun = bpy.data.objects.new('AutoSun', light_auto_sun)
scene.collection.objects.link(ob_auto_sun)
ob_auto_sun.rotation_euler = (0.872665, 0.174533, 0.523599)
bpy.context.view_layer.update()
